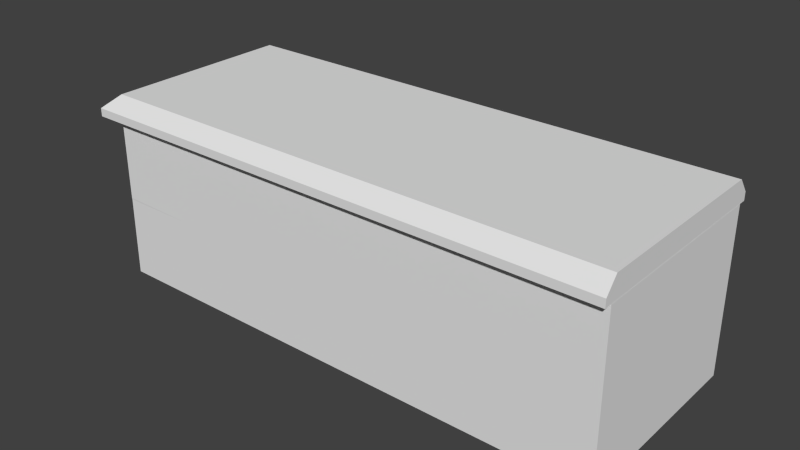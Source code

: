 # Source: Heladeria.blend  (saved by Blender 2.79.0; exported with 4.5.12 LTS)
import bpy
from mathutils import Matrix  # noqa: F401  (used for matrix-valued properties, if any)

bpy.ops.wm.read_factory_settings(use_empty=True)
scene = bpy.context.scene
scene.name = 'Scene'

# ---- collections
col_collection_1 = bpy.data.collections.new('Collection 1'); scene.collection.children.link(col_collection_1)

# ---- materials (node trees are filled in below, after node groups)
mat_material = bpy.data.materials.new('Material')
mat_material.alpha_threshold = 0.0
mat_material.use_transparent_shadow = False
mat_material.roughness = 0.5
mat_material.line_color = (0.0, 0.0, 0.0, 1.0)

# ---- material node trees

# ---- world
world_world = bpy.data.worlds.new('World'); scene.world = world_world
world_world.color = (0.05088, 0.05088, 0.05088)
world_world.use_sun_shadow = False
world_world.sun_shadow_jitter_overblur = 0.0
world_world.cycles.sampling_method = 'NONE'
world_world.cycles.sample_map_resolution = 256

# ---- meshes
me_cube = bpy.data.meshes.new('Cube')
me_cube.from_pydata([(5.08, 1.325, 0.01007), (5.08, -1.325, 0.01007), (-5.093, -1.324, 0.01007), (-5.106, 1.325, 0.01007), (5.08, 1.325, 2.659), (5.08, -1.325, 2.659), (-5.081, -1.326, 2.659), (-5.078, 1.323, 2.659), (5.08, 0.0, 0.01007), (-5.106, 0.0009793, 0.01007), (5.08, -7.153e-07, 2.659), (-5.079, -0.001122, 2.659), (5.08, 1.325, 1.335), (5.08, -1.325, 1.335), (-5.081, -1.326, 1.335), (-5.078, 1.323, 1.334), (5.08, -3.576e-07, 1.335), (-5.079, -0.001122, 1.334), (-0.002346, 1.325, 0.0104), (0.0, -1.325, 0.01007), (0.002241, 1.325, 2.658), (-2.384e-06, -1.325, 2.659), (4.768e-07, 1.788e-07, 0.01007), (-5.131, -1.271, 3.024), (-1.431e-06, -1.325, 1.335), (0.002241, 1.325, 1.333), (5.078, 1.271, 3.024), (3.371, 1.325, 0.01037), (3.372, -1.325, 0.01007), (3.372, 1.325, 2.659), (3.372, -1.325, 2.659), (3.372, 6.011e-08, 0.01007), (3.372, -1.325, 1.335), (3.372, 1.325, 1.335), (1.685, 1.325, 0.0104), (1.686, -1.325, 0.01007), (1.687, 1.325, 2.658), (1.686, -1.325, 2.659), (1.686, 1.195e-07, 0.01007), (1.686, -1.325, 1.335), (1.687, 1.325, 1.333), (5.078, -1.271, 3.024), (-3.363, 1.325, 0.01029), (-3.365, -1.325, 0.01007), (-3.364, 1.325, 2.659), (-3.365, -1.325, 2.659), (-3.365, 2.682e-07, 0.01007), (-3.365, -1.325, 1.335), (-3.364, 1.325, 1.334), (5.078, -6.966e-07, 3.024), (-5.131, 1.271, 3.024), (-1.539, 1.325, 0.01029), (-1.542, -1.325, 0.01007), (-1.547, 1.325, 2.658), (-1.542, -1.325, 2.659), (-1.542, 2.235e-07, 0.01007), (-1.542, -1.325, 1.335), (-1.547, 1.325, 1.334), (-5.131, 2.186e-07, 3.024), (0.02457, 1.271, 3.024), (0.02457, -1.271, 3.024), (3.447, 1.271, 3.024), (3.447, -1.271, 3.024), (1.736, 1.271, 3.024), (1.736, -1.271, 3.024), (-3.39, 1.271, 3.024), (-3.39, -1.271, 3.024), (-1.541, 1.271, 3.024), (-1.541, -1.271, 3.024), (5.077, 1.429, 2.655), (5.077, -1.429, 2.655), (-5.483, -1.429, 2.655), (-5.483, 1.429, 2.655), (5.077, -7.518e-07, 2.655), (-5.483, 2.773e-07, 2.655), (-0.001496, 1.429, 2.655), (-0.0015, -1.429, 2.655), (-5.483, -1.429, 2.787), (5.077, 1.429, 2.787), (3.637, 1.429, 2.655), (3.637, -1.429, 2.655), (1.818, 1.429, 2.655), (1.818, -1.429, 2.655), (5.077, -1.429, 2.787), (-3.632, 1.429, 2.655), (-3.632, -1.429, 2.655), (5.077, -7.518e-07, 2.787), (-5.483, 1.429, 2.787), (-1.666, 1.429, 2.655), (-1.666, -1.429, 2.655), (-5.483, 2.773e-07, 2.787), (-0.001496, 1.429, 2.787), (-0.0015, -1.429, 2.787), (3.637, 1.429, 2.787), (3.637, -1.429, 2.787), (1.818, 1.429, 2.787), (1.818, -1.429, 2.787), (-3.632, 1.429, 2.787), (-3.632, -1.429, 2.787), (-1.666, 1.429, 2.787), (-1.666, -1.429, 2.787), (4.655, 1.325, 2.559), (4.655, 1.325, 1.335), (3.786, 1.325, 2.559), (3.786, 1.325, 1.335), (4.606, 1.282, 2.503), (4.606, 1.282, 1.335), (3.835, 1.282, 2.503), (3.835, 1.282, 1.335), (4.655, 1.347, 2.559), (4.655, 1.347, 1.335), (3.786, 1.347, 2.559), (3.786, 1.347, 1.335), (4.606, 1.347, 2.503), (4.606, 1.347, 1.335), (3.835, 1.347, 2.503), (3.835, 1.347, 1.335), (5.08, -3.501e-07, 1.307), (-5.08, 2.993e-07, 1.307), (5.08, 1.325, 1.307), (5.08, -1.325, 1.307), (-5.08, -1.324, 1.307), (-5.08, 1.325, 1.307), (-0.002319, 1.325, 1.307), (-1.4e-06, -1.325, 1.307), (3.371, 1.325, 1.307), (3.372, -1.325, 1.307), (1.686, 1.325, 1.307), (1.686, -1.325, 1.307), (-3.363, 1.325, 1.307), (-3.365, -1.325, 1.307), (-1.539, 1.325, 1.307), (-1.542, -1.325, 1.307), (2.962, 1.325, 1.335), (2.962, 1.325, 2.565), (2.057, 1.325, 2.565), (2.057, 1.325, 1.335), (2.905, 1.279, 1.337), (2.905, 1.279, 2.524), (2.114, 1.279, 2.524), (2.114, 1.279, 1.337), (2.962, 1.343, 1.335), (2.962, 1.343, 2.565), (2.057, 1.343, 2.565), (2.057, 1.343, 1.335), (2.905, 1.343, 1.337), (2.905, 1.343, 2.524), (2.114, 1.343, 2.524), (2.114, 1.343, 1.337), (1.254, 1.325, 1.33), (1.254, 1.325, 2.562), (0.4003, 1.325, 2.562), (0.4003, 1.325, 1.33), (1.197, 1.279, 1.331), (1.197, 1.279, 2.522), (0.4574, 1.279, 2.522), (0.4574, 1.279, 1.331), (1.254, 1.343, 1.33), (1.254, 1.343, 2.562), (0.4003, 1.343, 2.562), (0.4003, 1.343, 1.33), (1.197, 1.343, 1.331), (1.197, 1.343, 2.522), (0.4574, 1.343, 2.522), (0.4574, 1.343, 1.331), (-0.3778, 1.325, 1.332), (-0.3778, 1.325, 2.562), (-1.157, 1.325, 2.562), (-1.157, 1.325, 1.332), (-0.4303, 1.279, 1.333), (-0.4303, 1.279, 2.522), (-1.105, 1.279, 2.522), (-1.105, 1.279, 1.333), (-0.3778, 1.343, 1.332), (-0.3778, 1.343, 2.562), (-1.157, 1.343, 2.562), (-1.157, 1.343, 1.332), (-0.4303, 1.343, 1.333), (-0.4303, 1.343, 2.522), (-1.105, 1.343, 2.522), (-1.105, 1.343, 1.333), (-2.07, 1.325, 1.334), (-2.07, 1.325, 2.562), (-2.899, 1.325, 2.562), (-2.899, 1.325, 1.334), (-2.124, 1.279, 1.335), (-2.124, 1.279, 2.522), (-2.845, 1.279, 2.522), (-2.845, 1.279, 1.335), (-2.07, 1.343, 1.334), (-2.07, 1.343, 2.562), (-2.899, 1.343, 2.562), (-2.899, 1.343, 1.334), (-2.124, 1.343, 1.335), (-2.124, 1.343, 2.522), (-2.845, 1.343, 2.522), (-2.845, 1.343, 1.335), (-3.842, 1.325, 1.335), (-3.842, 1.325, 2.566), (-4.614, 1.325, 2.566), (-4.614, 1.325, 1.335), (-3.9, 1.279, 1.335), (-3.9, 1.279, 2.525), (-4.556, 1.279, 2.525), (-4.556, 1.279, 1.335), (-3.842, 1.343, 1.335), (-3.842, 1.343, 2.566), (-4.614, 1.343, 2.566), (-4.614, 1.343, 1.335), (-3.9, 1.343, 1.343), (-3.9, 1.343, 2.525), (-4.556, 1.343, 2.525), (-4.556, 1.343, 1.343), (-5.074, -0.3896, 1.335), (-5.074, -0.3896, 2.562), (-5.074, -0.9775, 2.562), (-5.074, -0.9775, 1.335), (-5.007, -0.434, 1.335), (-5.007, -0.434, 2.522), (-5.007, -0.9332, 2.522), (-5.007, -0.9332, 1.335), (-5.101, -0.3896, 1.335), (-5.101, -0.3896, 2.562), (-5.101, -0.9775, 2.562), (-5.101, -0.9775, 1.335), (-5.101, -0.434, 1.335), (-5.101, -0.434, 2.522), (-5.101, -0.9332, 2.522), (-5.101, -0.9332, 1.335), (-5.42, -0.3896, 1.335), (-5.42, -0.9775, 1.335), (-5.381, -0.434, 1.335), (-5.381, -0.9332, 1.335), (-5.101, -0.9775, 1.744), (-5.101, -0.9332, 1.746), (-5.101, -0.434, 1.746), (-5.101, -0.3896, 1.744), (-5.42, -0.9775, 1.744), (-5.42, -0.9332, 1.746), (-5.42, -0.434, 1.746), (-5.42, -0.3896, 1.744), (-5.421, -0.3896, 1.744), (-5.421, -0.9775, 1.744), (4.655, 1.565, 1.335), (3.786, 1.565, 1.335), (4.606, 1.538, 1.335), (3.835, 1.538, 1.335), (2.962, 1.561, 1.335), (2.057, 1.561, 1.335), (2.905, 1.534, 1.337), (2.114, 1.534, 1.337), (1.254, 1.561, 1.33), (0.4003, 1.561, 1.33), (1.197, 1.534, 1.331), (0.4574, 1.534, 1.331), (-0.3778, 1.561, 1.332), (-1.157, 1.561, 1.332), (-0.4303, 1.534, 1.333), (-1.105, 1.534, 1.333), (-2.07, 1.561, 1.334), (-2.899, 1.561, 1.334), (-2.124, 1.534, 1.335), (-2.845, 1.534, 1.335), (-3.842, 1.561, 1.335), (-4.614, 1.561, 1.335), (-3.9, 1.534, 1.343), (-4.556, 1.534, 1.343), (3.835, 1.347, 1.754), (3.786, 1.347, 1.752), (4.606, 1.347, 1.754), (4.655, 1.347, 1.752), (2.057, 1.343, 1.746), (2.114, 1.343, 1.741), (2.905, 1.343, 1.741), (2.962, 1.343, 1.746), (0.4003, 1.343, 1.744), (0.4574, 1.343, 1.746), (1.197, 1.343, 1.746), (1.254, 1.343, 1.744), (-1.157, 1.343, 1.744), (-1.105, 1.343, 1.746), (-0.4303, 1.343, 1.746), (-0.3778, 1.343, 1.744), (-2.899, 1.343, 1.744), (-2.845, 1.343, 1.746), (-2.124, 1.343, 1.746), (-2.07, 1.343, 1.744), (-4.614, 1.343, 1.744), (-4.556, 1.343, 1.746), (-3.9, 1.343, 1.746), (-3.842, 1.343, 1.744), (3.835, 1.565, 1.754), (3.786, 1.565, 1.752), (4.606, 1.565, 1.754), (4.655, 1.565, 1.752), (2.057, 1.561, 1.746), (2.114, 1.561, 1.741), (2.905, 1.561, 1.741), (2.962, 1.561, 1.746), (0.4003, 1.561, 1.744), (0.4574, 1.561, 1.746), (1.197, 1.561, 1.746), (1.254, 1.561, 1.744), (-1.157, 1.561, 1.744), (-1.105, 1.561, 1.746), (-0.4303, 1.561, 1.746), (-0.3778, 1.561, 1.744), (-2.899, 1.561, 1.744), (-2.845, 1.561, 1.746), (-2.124, 1.561, 1.746), (-2.07, 1.561, 1.744), (-4.614, 1.561, 1.744), (-4.556, 1.561, 1.746), (-3.9, 1.561, 1.746), (-3.842, 1.561, 1.744), (4.655, 1.565, 1.752), (3.786, 1.565, 1.752), (4.606, 1.539, 1.751), (3.835, 1.539, 1.751), (2.962, 1.562, 1.747), (2.057, 1.562, 1.747), (2.905, 1.535, 1.755), (2.114, 1.535, 1.755), (1.254, 1.562, 1.744), (0.4003, 1.562, 1.744), (1.197, 1.535, 1.752), (0.4574, 1.535, 1.752), (-0.3778, 1.562, 1.744), (-1.157, 1.562, 1.744), (-0.4303, 1.535, 1.752), (-1.105, 1.535, 1.752), (-2.07, 1.562, 1.744), (-2.899, 1.562, 1.744), (-2.124, 1.535, 1.752), (-2.845, 1.535, 1.752), (-3.842, 1.562, 1.744), (-4.614, 1.562, 1.744), (-3.9, 1.535, 1.752), (-4.556, 1.535, 1.752), (-5.382, -0.434, 1.741), (-5.382, -0.9332, 1.741), (-5.382, 0.4036, 1.746), (-5.382, 0.9117, 1.746), (-5.421, 0.3592, 1.744), (-5.421, 0.9561, 1.744), (-5.42, 0.9561, 1.744), (-5.42, 0.9117, 1.746), (-5.42, 0.4036, 1.746), (-5.42, 0.3592, 1.744), (-5.101, 0.9561, 1.744), (-5.101, 0.9117, 1.746), (-5.101, 0.4036, 1.746), (-5.101, 0.3592, 1.744), (-5.381, 0.4036, 1.343), (-5.381, 0.9117, 1.343), (-5.42, 0.3592, 1.337), (-5.42, 0.9561, 1.337), (-5.101, 0.4036, 1.343), (-5.101, 0.4036, 2.528), (-5.101, 0.9117, 2.528), (-5.101, 0.9117, 1.343), (-5.101, 0.3592, 1.337), (-5.101, 0.3592, 2.569), (-5.101, 0.9561, 2.569), (-5.101, 0.9561, 1.337), (-5.007, 0.4036, 1.335), (-5.007, 0.4036, 2.528), (-5.007, 0.9117, 2.528), (-5.007, 0.9117, 1.335), (-5.074, 0.3592, 1.337), (-5.074, 0.3592, 2.569), (-5.074, 0.9561, 2.569), (-5.074, 0.9561, 1.337), (5.08, 1.325, 1.307), (5.08, 1.325, 0.01052), (1.26, 1.324, 0.01118), (4.655, 1.325, 1.209), (4.655, 1.324, 0.01118), (3.786, 1.325, 1.209), (3.786, 1.324, 0.01118), (4.606, 1.282, 1.154), (4.606, 1.282, 0.01734), (3.835, 1.282, 1.154), (3.835, 1.282, 0.01734), (4.655, 1.347, 1.209), (4.655, 1.346, 0.01118), (3.786, 1.347, 1.209), (3.786, 1.346, 0.01118), (4.606, 1.347, 1.154), (4.606, 1.347, 0.01734), (3.835, 1.347, 1.154), (3.835, 1.347, 0.01734), (-3.786, 1.325, 1.209), (-3.786, 1.324, 0.01118), (-4.655, 1.325, 1.209), (-4.655, 1.324, 0.01118), (-3.835, 1.282, 1.154), (-3.835, 1.282, 0.01734), (-4.606, 1.282, 1.154), (-4.606, 1.282, 0.01734), (-3.786, 1.347, 1.209), (-3.786, 1.346, 0.01118), (-4.655, 1.347, 1.209), (-4.655, 1.346, 0.01118), (-3.835, 1.347, 1.154), (-3.835, 1.347, 0.01734), (-4.606, 1.347, 1.154), (-4.606, 1.347, 0.01734), (1.26, 1.325, 1.209), (2.995, 1.325, 0.278), (2.061, 1.325, 0.278), (2.995, 1.325, 0.9316), (2.062, 1.325, 0.9315), (2.005, 1.325, 0.9715), (3.052, 1.325, 0.9715), (2.004, 1.325, 0.2381), (3.052, 1.325, 0.2381), (0.3913, 1.325, 1.209), (0.3913, 1.324, 0.01118), (1.211, 1.282, 1.154), (1.211, 1.282, 0.01734), (0.44, 1.282, 1.154), (0.44, 1.282, 0.01734), (1.26, 1.347, 1.209), (1.26, 1.346, 0.01118), (0.3913, 1.347, 1.209), (0.3913, 1.346, 0.01118), (1.211, 1.347, 1.154), (1.211, 1.347, 0.01734), (0.44, 1.347, 1.154), (0.44, 1.347, 0.01734), (-0.3849, 1.325, 1.209), (-0.3849, 1.324, 0.01118), (-1.164, 1.325, 1.209), (-1.164, 1.324, 0.01118), (-0.4286, 1.282, 1.154), (-0.4286, 1.282, 0.01734), (-1.121, 1.282, 1.154), (-1.121, 1.282, 0.01734), (-0.3849, 1.347, 1.209), (-0.3849, 1.346, 0.01118), (-1.164, 1.347, 1.209), (-1.164, 1.346, 0.01118), (-0.4286, 1.347, 1.154), (-0.4286, 1.347, 0.01734), (-1.121, 1.347, 1.154), (-1.121, 1.347, 0.01734), (-5.081, 0.9557, 0.008447), (-5.081, 0.9557, 1.206), (-5.081, 0.3627, 1.206), (-2.082, 1.325, 1.209), (-2.082, 1.324, 0.01118), (-2.904, 1.325, 1.209), (-2.904, 1.324, 0.01118), (-2.129, 1.282, 1.154), (-2.129, 1.282, 0.01734), (-2.858, 1.282, 1.154), (-2.858, 1.282, 0.01734), (-2.082, 1.347, 1.209), (-2.082, 1.346, 0.01118), (-2.904, 1.347, 1.209), (-2.904, 1.346, 0.01118), (-2.129, 1.347, 1.154), (-2.129, 1.347, 0.01734), (-2.858, 1.347, 1.154), (-2.858, 1.347, 0.01734), (-5.081, 0.3627, 0.008447), (-5.018, 0.9224, 1.151), (-5.018, 0.9224, 0.0146), (-5.018, 0.396, 1.151), (-5.018, 0.396, 0.0146), (-5.114, 0.9557, 1.206), (-5.113, 0.9557, 0.008447), (-5.114, 0.3627, 1.206), (-5.113, 0.3627, 0.008447), (-5.114, 0.9224, 1.151), (-5.114, 0.9224, 0.0146), (-5.114, 0.396, 1.151), (-5.114, 0.396, 0.0146), (-5.081, -0.367, 0.008447), (-5.081, -0.367, 1.206), (-5.081, -0.96, 1.206), (-5.081, -0.96, 0.008447), (-5.018, -0.4003, 1.151), (-5.018, -0.4003, 0.0146), (-5.018, -0.9268, 1.151), (-5.018, -0.9268, 0.0146), (-5.114, -0.367, 1.206), (-5.113, -0.367, 0.008447), (-5.114, -0.96, 1.206), (-5.113, -0.96, 0.008447), (-5.114, -0.4003, 1.151), (-5.114, -0.4003, 0.0146), (-5.114, -0.9268, 1.151), (-5.114, -0.9268, 0.0146), (2.995, 1.357, 0.278), (3.052, 1.357, 0.2381), (2.004, 1.357, 0.2381), (2.061, 1.357, 0.278), (2.062, 1.357, 0.9315), (2.005, 1.357, 0.9715), (3.052, 1.357, 0.9715), (2.995, 1.357, 0.9316), (5.08, 1.325, 1.452), (5.08, -1.325, 1.452), (-5.081, -1.326, 1.451), (-5.078, 1.323, 1.451), (5.08, -3.892e-07, 1.452), (-1.515e-06, -1.325, 1.452), (0.002241, 1.325, 1.45), (3.372, -1.325, 1.452), (3.372, 1.325, 1.452), (1.686, -1.325, 1.452), (1.687, 1.325, 1.45), (-3.365, -1.325, 1.452), (-1.542, -1.325, 1.452), (-1.547, 1.325, 1.451), (4.655, 1.325, 1.443), (3.786, 1.325, 1.443), (4.606, 1.282, 1.438), (3.835, 1.282, 1.438), (4.655, 1.347, 1.443), (3.786, 1.347, 1.443), (4.606, 1.347, 1.438), (3.835, 1.347, 1.438), (2.962, 1.325, 1.443), (2.057, 1.325, 1.443), (2.905, 1.279, 1.442), (2.114, 1.279, 1.442), (2.962, 1.343, 1.443), (2.057, 1.343, 1.443), (2.905, 1.343, 1.442), (2.114, 1.343, 1.442), (-0.3778, 1.325, 1.44), (1.254, 1.325, 1.439), (0.4003, 1.325, 1.439), (1.197, 1.279, 1.436), (0.4574, 1.279, 1.436), (1.254, 1.343, 1.439), (0.4003, 1.343, 1.439), (1.197, 1.343, 1.436), (0.4574, 1.343, 1.436), (-2.07, 1.325, 1.442), (-1.157, 1.325, 1.44), (-3.842, 1.325, 1.444), (-0.4303, 1.279, 1.438), (-1.105, 1.279, 1.438), (-0.3778, 1.343, 1.44), (-1.157, 1.343, 1.44), (-0.4303, 1.343, 1.438), (-1.105, 1.343, 1.438), (-2.899, 1.325, 1.442), (-2.124, 1.279, 1.439), (-2.845, 1.279, 1.439), (-2.07, 1.343, 1.442), (-2.899, 1.343, 1.442), (-2.124, 1.343, 1.439), (-2.845, 1.343, 1.439), (-3.364, 1.325, 1.451), (-4.614, 1.325, 1.444), (-3.9, 1.279, 1.44), (-4.556, 1.279, 1.44), (-3.842, 1.343, 1.444), (-4.614, 1.343, 1.444), (-3.9, 1.343, 1.447), (-4.556, 1.343, 1.447), (-5.074, -0.3896, 1.443), (-5.074, -0.9775, 1.443), (-5.007, -0.434, 1.439), (-5.007, -0.9332, 1.439), (-5.101, -0.3896, 1.443), (-5.101, -0.9775, 1.443), (-5.101, -0.434, 1.439), (-5.101, -0.9332, 1.439), (-5.079, -0.001122, 1.451), (-5.101, 0.4036, 1.447), (-5.101, 0.9117, 1.447), (-5.101, 0.3592, 1.446), (-5.101, 0.9561, 1.446), (-5.007, 0.4036, 1.44), (-5.007, 0.9117, 1.44), (-5.074, 0.3592, 1.446), (-5.074, 0.9561, 1.446), (3.786, 1.565, 1.448), (4.655, 1.565, 1.448), (4.606, 1.538, 1.448), (3.835, 1.538, 1.448), (3.835, 1.347, 1.447), (3.786, 1.347, 1.446), (3.786, 1.565, 1.446), (3.835, 1.545, 1.447), (4.655, 1.347, 1.445), (4.655, 1.565, 1.448), (2.057, 1.561, 1.442), (2.962, 1.561, 1.442), (2.905, 1.535, 1.446), (2.114, 1.535, 1.446), (0.4003, 1.561, 1.445), (1.254, 1.561, 1.445), (1.197, 1.535, 1.448), (0.4574, 1.535, 1.448), (-1.157, 1.561, 1.439), (-0.3778, 1.561, 1.439), (-0.4303, 1.535, 1.442), (-1.105, 1.535, 1.442), (-2.07, 1.561, 1.444), (-2.124, 1.535, 1.447), (-2.899, 1.561, 1.444), (-2.845, 1.535, 1.447), (-4.614, 1.561, 1.449), (-3.842, 1.561, 1.449), (-3.9, 1.535, 1.456), (-4.556, 1.535, 1.456), (-5.382, 0.4036, 1.449), (-5.382, 0.9117, 1.449), (-5.421, 0.9561, 1.445), (-5.421, 0.3592, 1.445), (-5.101, -0.9775, 1.444), (-5.42, -0.9775, 1.444), (-5.392, -0.9332, 1.445), (-5.101, -0.9332, 1.445), (-5.421, -0.9775, 1.445), (-5.421, -0.3896, 1.445), (-5.382, -0.9332, 1.444), (-5.382, -0.434, 1.444), (-5.392, -0.434, 1.441), (-5.42, -0.3896, 1.441), (-5.101, -0.3896, 1.441), (-5.101, -0.434, 1.441), (-5.421, 0.8859, 1.445), (-5.42, 0.9561, 1.447), (-5.421, 0.9561, 1.447), (-5.101, 0.9561, 1.445), (-4.614, 1.338, 1.444), (-4.68, 1.325, 1.445), (-5.101, 0.3592, 1.437), (-5.42, 0.3592, 1.445), (-2.899, 1.561, 1.444), (-2.899, 1.343, 1.443), (-4.614, 1.343, 1.446), (-4.614, 1.561, 1.451), (-2.07, 1.343, 1.444), (-2.07, 1.561, 1.444), (-3.842, 1.561, 1.449), (-3.842, 1.343, 1.442), (-0.3778, 1.343, 1.438), (-0.3778, 1.561, 1.442), (1.254, 1.343, 1.438), (1.254, 1.561, 1.445), (2.962, 1.343, 1.443), (2.962, 1.561, 1.442), (2.057, 1.343, 1.443), (2.057, 1.561, 1.441), (0.4003, 1.561, 1.446), (0.4003, 1.343, 1.437), (-1.157, 1.561, 1.441), (-1.157, 1.343, 1.442), (-2.07, 1.343, 1.334), (-2.124, 1.343, 1.335), (-2.124, 1.343, 1.746), (-2.07, 1.343, 1.744), (-2.07, 1.343, 1.444)], [], [(46, 43, 2, 9), (37, 30, 80, 82), (507, 10, 5, 504), (514, 45, 6, 505), (221, 224, 230, 229), (42, 46, 9, 3), (67, 59, 91, 99), (503, 4, 10, 507), (574, 17, 213, 566), (117, 16, 13, 120), (130, 47, 14, 121), (118, 17, 15, 122), (516, 57, 181, 542), (119, 12, 16, 117), (121, 14, 17, 118), (38, 35, 19, 22), (54, 21, 76, 89), (512, 37, 21, 508), (34, 38, 22, 18), (10, 4, 69, 73), (128, 39, 24, 124), (513, 40, 149, 534), (8, 1, 28, 31), (58, 23, 66, 68, 60, 64, 62, 41, 49, 26, 61, 63, 59, 67, 65, 50), (504, 5, 30, 510), (0, 8, 31, 27), (59, 63, 95, 91), (120, 13, 32, 126), (511, 29, 103, 518), (31, 28, 35, 38), (53, 44, 84, 88), (510, 30, 37, 512), (27, 31, 38, 34), (68, 66, 98, 100), (126, 32, 39, 128), (511, 33, 133, 525), (55, 52, 43, 46), (4, 29, 79, 69), (515, 54, 45, 514), (51, 55, 46, 42), (26, 49, 86, 78), (132, 56, 47, 130), (186, 187, 195, 194), (22, 19, 52, 55), (44, 7, 72, 84), (508, 21, 54, 515), (18, 22, 55, 51), (7, 11, 74, 72), (124, 24, 56, 132), (509, 25, 165, 533), (29, 36, 81, 79), (58, 50, 87, 90), (20, 53, 88, 75), (50, 65, 97, 87), (21, 37, 82, 76), (89, 76, 92, 100), (71, 85, 98, 77), (69, 79, 93, 78), (84, 72, 87, 97), (72, 74, 90, 87), (79, 81, 95, 93), (75, 88, 99, 91), (82, 80, 94, 96), (81, 75, 91, 95), (88, 84, 97, 99), (73, 69, 78, 86), (76, 82, 96, 92), (70, 73, 86, 83), (80, 70, 83, 94), (85, 89, 100, 98), (74, 71, 77, 90), (36, 20, 75, 81), (64, 60, 92, 96), (41, 62, 94, 83), (60, 68, 100, 92), (6, 45, 85, 71), (65, 67, 99, 97), (5, 10, 73, 70), (61, 26, 78, 93), (30, 5, 70, 80), (63, 61, 93, 95), (45, 54, 89, 85), (49, 41, 83, 86), (66, 23, 77, 98), (11, 6, 71, 74), (62, 64, 96, 94), (23, 58, 90, 77), (519, 105, 113, 523), (12, 33, 104, 102), (29, 4, 101, 103), (503, 12, 102, 517), (519, 106, 108, 520), (105, 107, 115, 113), (108, 106, 114, 116), (520, 108, 116, 524), (522, 111, 115, 524), (148, 145, 249, 250), (111, 109, 113, 115), (521, 110, 114, 523), (518, 103, 111, 522), (102, 104, 112, 110), (103, 101, 109, 111), (517, 102, 110, 521), (48, 129, 122, 15), (8, 117, 120, 1), (43, 130, 121, 2), (0, 119, 117, 8), (40, 127, 123, 25), (35, 128, 124, 19), (12, 119, 125, 33), (1, 120, 126, 28), (33, 125, 127, 40), (28, 126, 128, 35), (57, 131, 129, 48), (52, 132, 130, 43), (25, 123, 131, 57), (19, 124, 132, 52), (138, 139, 147, 146), (33, 40, 136, 133), (513, 36, 135, 526), (36, 29, 134, 135), (527, 137, 140, 528), (525, 133, 141, 529), (528, 140, 148, 532), (133, 136, 144, 141), (250, 248, 652, 295, 296), (529, 141, 145, 531), (530, 143, 147, 532), (143, 142, 146, 147), (526, 135, 143, 530), (135, 134, 142, 143), (140, 137, 145, 148), (527, 138, 146, 531), (154, 155, 163, 162), (40, 25, 152, 149), (509, 20, 151, 535), (20, 36, 150, 151), (536, 153, 156, 537), (534, 149, 157, 538), (537, 156, 164, 541), (149, 152, 160, 157), (205, 208, 264, 263), (538, 157, 161, 540), (539, 159, 163, 541), (159, 158, 162, 163), (535, 151, 159, 539), (151, 150, 158, 159), (156, 153, 161, 164), (536, 154, 162, 540), (170, 171, 179, 178), (25, 57, 168, 165), (516, 53, 167, 543), (53, 20, 166, 167), (545, 169, 172, 546), (533, 165, 173, 547), (546, 172, 180, 550), (165, 168, 176, 173), (164, 161, 253, 254), (547, 173, 177, 549), (548, 175, 179, 550), (175, 174, 178, 179), (543, 167, 175, 548), (167, 166, 174, 175), (172, 169, 177, 180), (545, 170, 178, 549), (57, 48, 184, 181), (558, 44, 183, 551), (44, 53, 182, 183), (552, 185, 188, 553), (542, 181, 189, 554), (553, 188, 196, 557), (181, 184, 192, 189), (173, 255, 646, 645), (554, 189, 193, 556), (555, 191, 195, 557), (191, 190, 194, 195), (551, 183, 191, 555), (183, 182, 190, 191), (188, 185, 193, 196), (552, 186, 194, 556), (558, 48, 197, 544), (202, 203, 211, 210), (48, 15, 200, 197), (506, 7, 199, 559, 634), (7, 44, 198, 199), (560, 201, 204, 561), (544, 197, 205, 562), (561, 204, 212, 565), (197, 200, 208, 205), (110, 112, 244, 243), (562, 205, 209, 564), (563, 207, 211, 565), (207, 206, 210, 211), (559, 199, 207, 563, 633), (199, 198, 206, 207), (204, 201, 209, 212), (560, 202, 210, 564), (218, 219, 227, 226), (17, 14, 216, 213), (505, 6, 215, 567), (6, 11, 214, 215), (568, 217, 220, 569), (566, 213, 221, 570), (569, 220, 228, 573), (213, 216, 224, 221), (570, 221, 225, 572), (571, 223, 227, 573), (223, 222, 226, 227), (567, 215, 223, 571), (215, 214, 222, 223), (220, 217, 225, 228), (568, 218, 226, 572), (622, 621, 242, 241), (620, 619, 238, 234), (228, 225, 231, 232), (618, 617, 233, 237), (235, 236, 240, 239), (233, 234, 238, 237), (619, 618, 237, 238), (617, 620, 234, 233), (626, 625, 239, 240), (628, 627, 236, 235), (627, 626, 240, 236), (625, 628, 235, 239), (241, 242, 340, 339), (623, 624, 339, 340), (621, 623, 340, 242), (624, 622, 241, 339), (614, 615, 631, 344, 342), (604, 603, 329, 330), (610, 609, 336, 335), (596, 595, 321, 322), (602, 601, 328, 327), (606, 605, 331, 333), (594, 593, 320, 319), (180, 177, 257, 258), (196, 193, 261, 262), (259, 261, 309, 310, 642), (249, 145, 273, 297), (212, 266, 312, 288), (157, 160, 252, 251), (116, 114, 245, 246), (262, 260, 637, 307, 308), (192, 196, 284, 283, 638), (212, 209, 265, 266), (245, 114, 269, 293), (141, 144, 248, 247), (588, 587, 267, 268), (173, 176, 256, 255), (189, 192, 260, 259), (141, 247, 650, 649), (264, 208, 639, 640), (269, 270, 294, 293), (289, 290, 314, 313), (275, 276, 300, 299), (271, 272, 296, 295), (277, 278, 302, 301), (279, 280, 304, 303), (283, 284, 308, 307), (273, 274, 298, 297), (281, 282, 306, 305), (285, 286, 310, 309), (268, 267, 291, 292), (287, 288, 312, 311), (114, 110, 591, 270, 269), (148, 250, 296, 272), (189, 259, 642, 641), (247, 249, 297, 298, 650), (257, 177, 281, 305), (180, 258, 304, 280), (266, 264, 640, 311, 312), (261, 193, 285, 309), (208, 212, 288, 287, 639), (263, 265, 313, 314, 643), (254, 252, 653, 299, 300), (196, 262, 308, 284), (160, 164, 276, 275, 654), (209, 205, 644, 290, 289), (589, 588, 268, 292), (251, 253, 301, 302, 648), (252, 160, 654, 653), (161, 157, 647, 278, 277), (110, 243, 592, 591), (652, 651, 271, 295), (205, 263, 643, 644), (157, 251, 648, 647), (265, 209, 289, 313), (258, 256, 655, 303, 304), (256, 176, 656, 655), (176, 180, 280, 279, 656), (144, 148, 272, 271, 651), (253, 161, 277, 301), (255, 257, 305, 306, 646), (587, 590, 291, 267), (590, 589, 292, 291), (177, 173, 645, 282, 281), (145, 141, 649, 274, 273), (164, 254, 300, 276), (260, 192, 638, 637), (243, 245, 293, 294, 592), (315, 316, 318, 317), (319, 320, 322, 321), (323, 324, 326, 325), (327, 328, 330, 329), (331, 332, 334, 333), (335, 336, 338, 337), (593, 596, 322, 320), (612, 611, 337, 338), (601, 604, 330, 328), (595, 594, 319, 321), (609, 612, 338, 336), (584, 583, 316, 315), (603, 602, 327, 329), (598, 597, 324, 323), (611, 610, 335, 337), (586, 585, 317, 318), (605, 607, 332, 331), (600, 599, 325, 326), (583, 586, 318, 316), (608, 606, 333, 334), (597, 600, 326, 324), (585, 584, 315, 317), (607, 608, 334, 332), (599, 598, 323, 325), (616, 613, 341, 343), (613, 614, 342, 341), (344, 343, 341, 342), (354, 360, 350, 346), (364, 356, 630, 632), (360, 364, 632, 349, 350), (356, 354, 346, 345, 630), (361, 357, 351, 352, 635), (353, 355, 636, 348, 347), (352, 351, 347, 348), (350, 349, 345, 346), (355, 361, 635, 636), (357, 360, 354, 353), (357, 353, 347, 351), (615, 629, 631), (580, 367, 359, 576), (365, 368, 360, 357), (370, 371, 363, 362), (581, 370, 362, 577), (362, 363, 359, 358), (577, 362, 358, 575), (578, 364, 360, 576), (372, 369, 361, 364), (579, 365, 357, 575), (582, 372, 364, 578), (580, 368, 365, 579), (11, 7, 371, 370), (574, 11, 370, 581), (15, 17, 369, 372), (367, 366, 358, 359), (506, 15, 372, 582), (364, 361, 355, 356), (27, 125, 378, 379), (381, 380, 388, 389), (374, 27, 379, 377), (125, 373, 376, 378), (373, 374, 377, 376), (380, 381, 383, 382), (380, 382, 390, 388), (383, 381, 389, 391), (382, 383, 391, 390), (387, 386, 390, 391), (386, 384, 388, 390), (384, 385, 389, 388), (379, 378, 386, 387), (377, 379, 387, 385), (378, 376, 384, 386), (376, 377, 385, 384), (3, 122, 394, 395), (397, 396, 404, 405), (42, 3, 395, 393), (122, 129, 392, 394), (129, 42, 393, 392), (396, 397, 399, 398), (396, 398, 406, 404), (399, 397, 405, 407), (398, 399, 407, 406), (403, 402, 406, 407), (402, 400, 404, 406), (400, 401, 405, 404), (395, 394, 402, 403), (393, 395, 403, 401), (394, 392, 400, 402), (392, 393, 401, 400), (409, 411, 502, 495), (416, 415, 497, 496), (413, 414, 501, 500), (410, 412, 411, 409), (27, 34, 415, 416), (125, 27, 416, 414), (34, 127, 413, 415), (410, 409, 495, 498), (127, 125, 414, 413), (18, 123, 417, 418), (420, 419, 427, 428), (34, 18, 418, 375), (123, 127, 408, 417), (127, 34, 375, 408), (419, 420, 422, 421), (419, 421, 429, 427), (422, 420, 428, 430), (421, 422, 430, 429), (426, 425, 429, 430), (425, 423, 427, 429), (423, 424, 428, 427), (418, 417, 425, 426), (375, 418, 426, 424), (417, 408, 423, 425), (408, 375, 424, 423), (51, 131, 433, 434), (436, 435, 443, 444), (18, 51, 434, 432), (131, 123, 431, 433), (123, 18, 432, 431), (435, 436, 438, 437), (435, 437, 445, 443), (438, 436, 444, 446), (437, 438, 446, 445), (442, 441, 445, 446), (441, 439, 443, 445), (439, 440, 444, 443), (434, 433, 441, 442), (432, 434, 442, 440), (433, 431, 439, 441), (431, 432, 440, 439), (42, 129, 452, 453), (455, 454, 462, 463), (51, 42, 453, 451), (129, 131, 450, 452), (131, 51, 451, 450), (454, 455, 457, 456), (454, 456, 464, 462), (457, 455, 463, 465), (456, 457, 465, 464), (461, 460, 464, 465), (460, 458, 462, 464), (458, 459, 463, 462), (453, 452, 460, 461), (451, 453, 461, 459), (452, 450, 458, 460), (450, 451, 459, 458), (9, 118, 449, 466), (468, 467, 475, 476), (3, 9, 466, 447), (118, 122, 448, 449), (122, 3, 447, 448), (467, 468, 470, 469), (467, 469, 477, 475), (470, 468, 476, 478), (469, 470, 478, 477), (474, 473, 477, 478), (473, 471, 475, 477), (471, 472, 476, 475), (466, 449, 473, 474), (447, 466, 474, 472), (449, 448, 471, 473), (448, 447, 472, 471), (2, 121, 481, 482), (484, 483, 491, 492), (9, 2, 482, 479), (121, 118, 480, 481), (118, 9, 479, 480), (483, 484, 486, 485), (483, 485, 493, 491), (486, 484, 492, 494), (485, 486, 494, 493), (490, 489, 493, 494), (489, 487, 491, 493), (487, 488, 492, 491), (482, 481, 489, 490), (479, 482, 490, 488), (481, 480, 487, 489), (480, 479, 488, 487), (501, 496, 495, 502), (497, 500, 499, 498), (496, 497, 498, 495), (500, 501, 502, 499), (412, 410, 498, 499), (415, 413, 500, 497), (414, 416, 496, 501), (411, 412, 499, 502), (16, 507, 504, 13), (47, 514, 505, 14), (12, 503, 507, 16), (11, 574, 566, 214), (53, 516, 542, 182), (39, 512, 508, 24), (36, 513, 534, 150), (13, 504, 510, 32), (33, 511, 518, 104), (32, 510, 512, 39), (29, 511, 525, 134), (56, 515, 514, 47), (24, 508, 515, 56), (20, 509, 533, 166), (106, 519, 523, 114), (4, 503, 517, 101), (105, 519, 520, 107), (107, 520, 524, 115), (112, 522, 524, 116), (109, 521, 523, 113), (104, 518, 522, 112), (101, 517, 521, 109), (40, 513, 526, 136), (138, 527, 528, 139), (134, 525, 529, 142), (139, 528, 532, 147), (142, 529, 531, 146), (144, 530, 532, 148), (136, 526, 530, 144), (137, 527, 531, 145), (25, 509, 535, 152), (154, 536, 537, 155), (150, 534, 538, 158), (155, 537, 541, 163), (158, 538, 540, 162), (160, 539, 541, 164), (152, 535, 539, 160), (153, 536, 540, 161), (57, 516, 543, 168), (170, 545, 546, 171), (166, 533, 547, 174), (171, 546, 550, 179), (174, 547, 549, 178), (176, 548, 550, 180), (168, 543, 548, 176), (169, 545, 549, 177), (48, 558, 551, 184), (186, 552, 553, 187), (182, 542, 554, 190), (187, 553, 557, 195), (190, 554, 556, 194), (192, 555, 557, 196), (184, 551, 555, 192), (185, 552, 556, 193), (44, 558, 544, 198), (15, 506, 634, 559, 200), (202, 560, 561, 203), (198, 544, 562, 206), (203, 561, 565, 211), (206, 562, 564, 210), (208, 563, 565, 212), (200, 559, 633, 563, 208), (201, 560, 564, 209), (14, 505, 567, 216), (218, 568, 569, 219), (214, 566, 570, 222), (219, 569, 573, 227), (222, 570, 572, 226), (224, 571, 573, 228), (216, 567, 571, 224), (217, 568, 572, 225), (368, 580, 576, 360), (369, 581, 577, 361), (361, 577, 575, 357), (363, 578, 576, 359), (366, 579, 575, 358), (371, 582, 578, 363), (367, 580, 579, 366), (17, 574, 581, 369), (7, 506, 582, 371), (243, 244, 583, 584), (246, 245, 585, 586), (244, 246, 586, 583), (245, 243, 584, 585), (112, 116, 587, 588), (244, 112, 588, 589), (116, 246, 590, 587), (246, 244, 589, 590), (591, 592, 294, 270), (250, 249, 595, 596), (247, 248, 593, 594), (248, 250, 596, 593), (249, 247, 594, 595), (251, 252, 597, 598), (254, 253, 599, 600), (252, 254, 600, 597), (253, 251, 598, 599), (258, 257, 603, 604), (255, 256, 601, 602), (256, 258, 604, 601), (257, 255, 602, 603), (261, 259, 605, 606), (259, 260, 607, 605), (262, 261, 606, 608), (260, 262, 608, 607), (263, 264, 609, 610), (266, 265, 611, 612), (264, 266, 612, 609), (265, 263, 610, 611), (354, 356, 615, 614), (355, 353, 613, 616), (353, 354, 614, 613), (356, 355, 616, 629, 615), (228, 232, 619, 620), (230, 224, 617, 618), (232, 230, 618, 619), (224, 228, 620, 617), (229, 230, 621, 622), (232, 231, 624, 623), (230, 232, 623, 621), (231, 229, 622, 624), (229, 231, 625, 626), (225, 221, 627, 628), (221, 229, 626, 627), (231, 225, 628, 625), (629, 616, 343, 344, 631), (632, 630, 345, 349), (636, 635, 352, 348), (637, 638, 283, 307), (640, 639, 287, 311), (641, 642, 310, 286), (644, 643, 314, 290), (645, 646, 306, 282), (647, 648, 302, 278), (649, 650, 298, 274), (248, 144, 651, 652), (653, 654, 275, 299), (655, 656, 279, 303), (658, 657, 661, 660, 659)])
_uv = me_cube.uv_layers.new(name='UVMap')
_uv.uv.foreach_set('vector', [-0.2017, 0.1301, -0.2017, 0.4074, -0.5635, 0.4072, -0.5661, 0.1299, 0.09963, 0.04305, 0.05459, 0.0446, 0.04708, 0.04206, 0.09603, 0.04032, 0.5, 0.2501, 0.5, 0.5, 0.0001406, 0.5, 0.0001407, 0.2501, -0.08224, 0.01683, -0.08224, 0.1312, -0.3787, 0.1312, -0.3787, 0.0168, 0.1554, 0.1405, 0.09473, 0.1405, 0.09473, 0.1076, 0.1554, 0.1076, -0.2013, -0.1472, -0.2017, 0.1301, -0.5661, 0.1299, -0.5661, -0.1472, 1.098, 0.4284, 0.4189, 0.4284, 0.4302, 0.1297, 1.152, 0.1297, 0.9999, 0.2501, 0.9999, 0.5, 0.5, 0.5, 0.5, 0.2501, 0.02103, 0.05406, 0.02103, 0.0529, 0.02488, 0.0529, 0.02488, 0.05398, 0.1916, 0.0986, 0.1919, 0.09855, 0.1936, 0.1135, 0.1932, 0.1132, 0.04685, 0.1195, 0.04675, 0.12, 0.02369, 0.1125, 0.02405, 0.1122, 0.02409, 0.09556, 0.02367, 0.09551, 0.03002, 0.07897, 0.03029, 0.07932, 0.2358, 0.05405, 0.2358, 0.0529, 0.241, 0.0529, 0.241, 0.05397, 0.189, 0.08268, 0.1893, 0.08239, 0.1919, 0.09855, 0.1916, 0.0986, 0.02405, 0.1122, 0.02369, 0.1125, 0.02367, 0.09551, 0.02409, 0.09556, 0.8556, 0.1301, 0.8556, 0.4074, 0.5027, 0.4074, 0.5027, 0.1301, 0.1867, 0.04235, 0.1448, 0.0424, 0.1449, 0.03957, 0.1901, 0.03949, 0.7903, 0.01683, 0.7903, 0.1312, 0.499, 0.1312, 0.499, 0.01683, 0.8553, -0.1472, 0.8556, 0.1301, 0.5027, 0.1301, 0.5022, -0.1472, 0.004449, 0.07704, 0.00323, 0.1064, 0.002832, 0.1103, 0.003937, 0.07703, 0.1386, 0.1224, 0.1386, 0.1229, 0.1089, 0.123, 0.1089, 0.1225, 0.2005, 0.05405, 0.2005, 0.05289, 0.2047, 0.05286, 0.2047, 0.05394, 1.566, 0.1301, 1.566, 0.4074, 1.209, 0.4074, 1.209, 0.1301, -0.584, 0.2715, -0.584, -0.1873, -0.2143, -0.1873, 0.1785, -0.1873, 0.5109, -0.1873, 0.8743, -0.1873, 1.238, -0.1873, 1.584, -0.1873, 1.584, 0.2715, 1.584, 0.7302, 1.238, 0.7302, 0.8743, 0.7302, 0.5109, 0.7302, 0.1785, 0.7302, -0.2143, 0.7302, -0.584, 0.7302, 1.377, 0.01683, 1.377, 0.1312, 1.082, 0.1312, 1.082, 0.01683, 1.566, -0.1472, 1.566, 0.1301, 1.209, 0.1301, 1.208, -0.1472, 0.4189, 0.4284, -0.3238, 0.4284, -0.3594, 0.1297, 0.4302, 0.1297, 0.1932, 0.1132, 0.1936, 0.1135, 0.1676, 0.1215, 0.1675, 0.121, 1.418, -0.04894, 1.418, -0.2299, 1.531, -0.2026, 1.531, -0.03536, 1.209, 0.1301, 1.209, 0.4074, 0.8556, 0.4074, 0.8556, 0.1301, 0.1869, 0.1147, 0.2364, 0.1147, 0.2438, 0.1176, 0.1901, 0.1176, 1.082, 0.01683, 1.082, 0.1312, 0.7903, 0.1312, 0.7903, 0.01683, 1.208, -0.1472, 1.209, 0.1301, 0.8556, 0.1301, 0.8553, -0.1472, 0.1021, 0.3124, -0.4382, 0.3124, -0.5089, -0.002902, 0.06559, -0.002879, 0.1675, 0.121, 0.1676, 0.1215, 0.1386, 0.1229, 0.1386, 0.1224, 0.1821, 0.05406, 0.1821, 0.05291, 0.1862, 0.05291, 0.1862, 0.05398, 0.1798, 0.1301, 0.1798, 0.4074, -0.2017, 0.4074, -0.2017, 0.1301, 0.00323, 0.1064, 0.05508, 0.1116, 0.04748, 0.114, 0.002832, 0.1103, 0.2326, 0.01683, 0.2326, 0.1312, -0.08224, 0.1312, -0.08224, 0.01683, 0.1805, -0.1472, 0.1798, 0.1301, -0.2017, 0.1301, -0.2013, -0.1472, 1.465, 0.4052, 0.5246, 0.4052, 0.5246, 0.07339, 1.583, 0.07339, 0.08007, 0.1217, 0.08005, 0.1222, 0.04675, 0.12, 0.04685, 0.1195, 0.3247, 0.5283, 0.4633, 0.52, 0.4686, 0.5327, 0.3255, 0.5407, 0.5027, 0.1301, 0.5027, 0.4074, 0.1798, 0.4074, 0.1798, 0.1301, 0.2364, 0.1147, 0.2832, 0.1147, 0.2943, 0.1176, 0.2438, 0.1176, 0.499, 0.01683, 0.499, 0.1312, 0.2326, 0.1312, 0.2326, 0.01683, 0.5022, -0.1472, 0.5027, 0.1301, 0.1798, 0.1301, 0.1805, -0.1472, 0.2832, 0.1147, 0.2833, 0.0785, 0.2943, 0.07853, 0.2943, 0.1176, 0.1089, 0.1225, 0.1089, 0.123, 0.08005, 0.1222, 0.08007, 0.1217, 0.2188, 0.05405, 0.2188, 0.05289, 0.2226, 0.05288, 0.2226, 0.05395, 0.05508, 0.1116, 0.09987, 0.1138, 0.09627, 0.1165, 0.04748, 0.114, 0.493, 0.01132, 1.445, 0.01132, 1.564, 0.3294, 0.493, 0.3294, 0.1449, 0.1146, 0.1869, 0.1147, 0.1901, 0.1176, 0.1449, 0.1175, 2.657, 0.4284, 1.901, 0.4284, 2.006, 0.1297, 2.809, 0.1297, 0.1448, 0.0424, 0.09963, 0.04305, 0.09603, 0.04032, 0.1449, 0.03957, 0.1054, 0.09532, 0.1291, 0.09555, 0.1291, 0.09745, 0.1053, 0.09717, 0.05745, 0.09135, 0.07859, 0.09359, 0.07844, 0.09527, 0.05628, 0.09276, 0.1989, 0.0624, 0.181, 0.05616, 0.1814, 0.05435, 0.2003, 0.06124, 0.07726, 0.05509, 0.05792, 0.05999, 0.0566, 0.05881, 0.07696, 0.05318, 0.05792, 0.05999, 0.05399, 0.07626, 0.05213, 0.07632, 0.0566, 0.05881, 0.181, 0.05616, 0.1555, 0.05429, 0.1556, 0.0524, 0.1814, 0.05435, 0.1293, 0.05386, 0.1053, 0.05386, 0.1053, 0.05195, 0.1294, 0.05195, 0.1552, 0.09547, 0.1808, 0.09396, 0.1811, 0.09584, 0.1553, 0.09736, 0.1555, 0.05429, 0.1293, 0.05386, 0.1294, 0.05195, 0.1556, 0.0524, 0.1053, 0.05386, 0.07726, 0.05509, 0.07696, 0.05318, 0.1053, 0.05195, 0.1976, 0.07536, 0.1989, 0.0624, 0.2003, 0.06124, 0.1991, 0.07553, 0.1291, 0.09555, 0.1552, 0.09547, 0.1553, 0.09736, 0.1291, 0.09745, 0.1955, 0.08928, 0.1976, 0.07536, 0.1991, 0.07553, 0.1968, 0.09033, 0.1808, 0.09396, 0.1955, 0.08928, 0.1968, 0.09033, 0.1811, 0.09584, 0.07859, 0.09359, 0.1054, 0.09532, 0.1053, 0.09717, 0.07844, 0.09527, 0.05399, 0.07626, 0.05745, 0.09135, 0.05628, 0.09276, 0.05213, 0.07632, 0.09987, 0.1138, 0.1449, 0.1146, 0.1449, 0.1175, 0.09627, 0.1165, 1.059, 0.3124, 0.5594, 0.3124, 0.5518, -0.00286, 1.083, -0.002841, 2.036, 0.3125, 1.559, 0.3124, 1.615, -0.00282, 2.035, -0.002804, 0.5594, 0.3124, 0.1021, 0.3124, 0.06559, -0.002879, 0.5518, -0.00286, 0.2833, 0.04231, 0.2364, 0.04235, 0.2438, 0.03949, 0.2943, 0.0395, 1.901, 0.4284, 1.098, 0.4284, 1.152, 0.1297, 2.006, 0.1297, 0.003387, 0.04856, 0.004449, 0.07704, 0.003937, 0.07703, 0.003013, 0.04472, -1.066, 0.4284, -1.774, 0.4284, -1.774, 0.1297, -1.149, 0.1297, 0.05459, 0.0446, 0.003387, 0.04856, 0.003013, 0.04472, 0.04708, 0.04206, -0.3238, 0.4284, -1.066, 0.4284, -1.149, 0.1297, -0.3594, 0.1297, 0.2364, 0.04235, 0.1867, 0.04235, 0.1901, 0.03949, 0.2438, 0.03949, 0.5246, 0.4052, -0.4162, 0.4052, -0.5333, 0.07339, 0.5246, 0.07339, -0.4382, 0.3124, -0.9469, 0.3123, -1.05, -0.002923, -0.5089, -0.002902, 0.2833, 0.0785, 0.2833, 0.04231, 0.2943, 0.0395, 0.2943, 0.07853, 1.559, 0.3124, 1.059, 0.3124, 1.083, -0.002841, 1.615, -0.00282, -0.4591, 0.01132, 0.493, 0.01132, 0.493, 0.3294, -0.5776, 0.3294, 0.0933, 0.08419, 0.0933, 0.9539, 0.03983, 0.9539, 0.03983, 0.08419, 0.0, 0.0, 0.0, 0.0, 0.0, 0.0, 0.0, 0.0, 1.418, -0.2299, 1.884, -0.2299, 1.768, -0.2026, 1.531, -0.2026, 0.1635, 0.05406, 0.1635, 0.05291, 0.1677, 0.05291, 0.1677, 0.05398, 8.146e-05, 0.0883, 8.125e-05, 8.176e-05, 0.6604, 8.125e-05, 0.6604, 0.0883, 0.02651, 0.3295, 0.03019, 0.4709, 0.01743, 0.4761, 0.01451, 0.3298, 0.004769, 0.0308, 0.03, 0.0308, 0.03, 0.03294, 0.004769, 0.03294, 9.739e-05, 0.9023, 9.739e-05, 9.739e-05, 0.5732, 9.739e-05, 0.5732, 0.9023, 0.1597, 0.65, 0.004454, 0.479, 0.01743, 0.4761, 0.1663, 0.6452, 0.004769, 0.009038, 0.03064, 0.009038, 0.03064, 0.01529, 0.004769, 0.01529, 0.004454, 0.479, 0.005231, 0.3259, 0.01451, 0.3298, 0.01743, 0.4761, 3.054e-05, 0.08853, 3.054e-05, 0.0003259, 0.03983, 3.054e-05, 0.03983, 0.08419, 0.1562, 0.6531, 0.0002301, 0.4808, 0.004454, 0.479, 0.1597, 0.65, 0.141, 0.1287, 0.09412, 0.1287, 0.09412, 0.1275, 0.141, 0.1275, 0.0002301, 0.4808, 0.0002301, 0.3238, 0.005231, 0.3259, 0.004454, 0.479, 0.1677, 0.05398, 0.1677, 0.05291, 0.1679, 0.05291, 0.1679, 0.05398, 0.05261, 0.07459, 0.05267, 0.07503, 0.03029, 0.07932, 0.03002, 0.07897, 0.5, 0.5003, 0.5, 0.9896, 0.0001406, 0.9896, 0.0001408, 0.5003, -0.08015, 0.1316, -0.08013, 0.3556, -0.3765, 0.3557, -0.3787, 0.1317, 0.9999, 0.5003, 0.9999, 0.9896, 0.5, 0.9896, 0.5, 0.5003, 0.1386, 0.07462, 0.1385, 0.07513, 0.109, 0.07478, 0.1091, 0.07427, 0.7924, 0.1316, 0.7924, 0.3555, 0.5011, 0.3556, 0.5011, 0.1316, 0.1893, 0.08239, 0.189, 0.08268, 0.1677, 0.07654, 0.1678, 0.07604, 1.379, 0.1315, 1.379, 0.3555, 1.084, 0.3555, 1.084, 0.1315, 0.1678, 0.07604, 0.1677, 0.07654, 0.1385, 0.07513, 0.1386, 0.07462, 1.084, 0.1315, 1.084, 0.3555, 0.7924, 0.3555, 0.7924, 0.1316, 0.08069, 0.07427, 0.08084, 0.07477, 0.05267, 0.07503, 0.05261, 0.07459, 0.2347, 0.1316, 0.2347, 0.3556, -0.08013, 0.3556, -0.08015, 0.1316, 0.1091, 0.07427, 0.109, 0.07478, 0.08084, 0.07477, 0.08069, 0.07427, 0.5011, 0.1316, 0.5011, 0.3556, 0.2347, 0.3556, 0.2347, 0.1316, 0.1529, 0.1682, 0.306, 0.1553, 0.3117, 0.1679, 0.1539, 0.1807, 0.0, 0.0, 0.0, 0.0, 0.0, 0.0, 0.0, 0.0, 0.957, -0.04857, 0.957, -0.2296, 1.058, -0.2041, 1.058, -0.03601, 0.957, -0.2296, 1.418, -0.2299, 1.305, -0.2041, 1.058, -0.2041, 0.0883, 0.6665, 8.183e-05, 0.6665, 8.163e-05, 8.173e-05, 0.0883, 8.168e-05, 0.1862, 0.05398, 0.1862, 0.05291, 0.1864, 0.05291, 0.1864, 0.05398, 2.361e-05, 0.08825, 2.361e-05, 2.331e-05, 0.05437, 2.331e-05, 0.05437, 0.08825, 0.143, 0.1157, 0.09412, 0.1157, 0.09412, 0.1147, 0.143, 0.1147, 0.5025, 0.1574, 0.5017, 0.1676, 0.4847, 0.1656, 0.4758, 0.1824, 0.4784, 0.1835, 0.01346, 0.02327, 0.0002301, 0.006758, 0.009261, 0.0002301, 0.02202, 0.01616, 0.4772, 0.01895, 0.3197, 0.1777, 0.3117, 0.1679, 0.4707, 0.01224, 0.3197, 0.1777, 0.1477, 0.1884, 0.1539, 0.1807, 0.3117, 0.1679, 0.4799, 0.02172, 0.3214, 0.1813, 0.3197, 0.1777, 0.4772, 0.01895, 0.3214, 0.1813, 0.1462, 0.193, 0.1477, 0.1884, 0.3197, 0.1777, 0.004769, 0.006928, 0.03064, 0.006928, 0.03064, 0.009038, 0.004769, 0.009038, 0.05437, 0.08825, 0.05437, 1.0, 2.331e-05, 1.0, 2.371e-05, 0.08825, 0.3251, 0.3487, 0.4682, 0.3401, 0.4736, 0.3528, 0.3259, 0.3612, 0.0, 0.0, 0.0, 0.0, 0.0, 0.0, 0.0, 0.0, 0.4967, -0.04857, 0.4967, -0.2296, 0.6055, -0.2034, 0.6055, -0.03501, 0.4967, -0.2296, 0.957, -0.2296, 0.8388, -0.2034, 0.6055, -0.2034, 0.2061, 0.05391, 0.2061, 0.05287, 0.2135, 0.05287, 0.2135, 0.05391, 0.2047, 0.05394, 0.2047, 0.05286, 0.2049, 0.05286, 0.2049, 0.05394, 0.2135, 0.05391, 0.2135, 0.05287, 0.2141, 0.05287, 0.2141, 0.05391, 0.1402, 0.1415, 0.09412, 0.1415, 0.09412, 0.1405, 0.1402, 0.1405, 0.1358, 0.1788, 0.09412, 0.1788, 0.09412, 0.1671, 0.1358, 0.1671, 0.2049, 0.05394, 0.2049, 0.05286, 0.2055, 0.05287, 0.2055, 0.05391, 0.6427, 0.2082, 0.4813, 0.3627, 0.4736, 0.3528, 0.6366, 0.2011, 0.4813, 0.3627, 0.3196, 0.3687, 0.3259, 0.3612, 0.4736, 0.3528, 0.6454, 0.211, 0.483, 0.3663, 0.4813, 0.3627, 0.6427, 0.2082, 0.483, 0.3663, 0.3179, 0.3732, 0.3196, 0.3687, 0.4813, 0.3627, 0.004769, 0.02243, 0.02896, 0.02243, 0.02896, 0.02454, 0.004769, 0.02454, 0.09454, 0.0002221, 0.09454, 0.7901, 0.0476, 0.7901, 0.0476, 0.0002221, 0.3247, 0.7075, 0.4539, 0.6998, 0.4592, 0.7124, 0.3254, 0.7199, 0.0, 0.0, 0.0, 0.0, 0.0, 0.0, 0.0, 0.0, 0.07331, -0.04866, 0.07331, -0.2297, 0.1798, -0.2034, 0.1798, -0.03527, 0.07331, -0.2297, 0.4967, -0.2296, 0.3928, -0.2034, 0.1798, -0.2034, 0.2239, 0.05393, 0.2239, 0.05289, 0.2306, 0.05289, 0.2306, 0.05393, 0.2226, 0.05395, 0.2226, 0.05288, 0.2227, 0.05288, 0.2227, 0.05395, 0.2306, 0.05393, 0.2306, 0.05289, 0.2312, 0.05289, 0.2312, 0.05393, 0.1362, 0.1671, 0.09412, 0.1671, 0.09412, 0.1661, 0.1362, 0.1661, 0.004769, 0.02454, 0.02896, 0.02454, 0.02896, 0.03079, 0.004769, 0.03079, 0.2227, 0.05395, 0.2227, 0.05288, 0.2233, 0.05289, 0.2233, 0.05393, 0.6285, 0.5673, 0.4658, 0.7223, 0.4592, 0.7124, 0.623, 0.5608, 0.4658, 0.7223, 0.3199, 0.7273, 0.3254, 0.7199, 0.4592, 0.7124, 0.6312, 0.5702, 0.4675, 0.7259, 0.4658, 0.7223, 0.6285, 0.5673, 0.4675, 0.7259, 0.3182, 0.7317, 0.3199, 0.7273, 0.4658, 0.7223, 0.002654, 0.004254, 0.07153, 0.004254, 0.07153, 0.01084, 0.002654, 0.01084, 0.1419, 0.0002223, 0.1419, 0.7889, 0.09499, 0.7889, 0.09498, 0.0002221, 0.0, 0.0, 0.0, 0.0, 0.0, 0.0, 0.0, 0.0, -0.4232, -0.04875, -0.4232, -0.2298, -0.2961, -0.2034, -0.2961, -0.03552, -0.4232, -0.2298, 0.07331, -0.2297, -0.06951, -0.2034, -0.2961, -0.2034, 0.2423, 0.05394, 0.2423, 0.05291, 0.2495, 0.05291, 0.2495, 0.05394, 0.241, 0.05397, 0.241, 0.0529, 0.2411, 0.0529, 0.2411, 0.05397, 0.2495, 0.05394, 0.2495, 0.05291, 0.2501, 0.05291, 0.2501, 0.05394, 0.1389, 0.1543, 0.09412, 0.1543, 0.09412, 0.1533, 0.1389, 0.1533, 0.1709, 0.1522, 0.2013, 0.1522, 0.2013, 0.1675, 0.1709, 0.167, 0.2411, 0.05397, 0.2411, 0.0529, 0.2417, 0.05291, 0.2417, 0.05394, 0.6375, 0.3881, 0.4757, 0.5426, 0.4686, 0.5327, 0.6317, 0.3814, 0.4757, 0.5426, 0.3196, 0.5481, 0.3255, 0.5407, 0.4686, 0.5327, 0.6402, 0.391, 0.4773, 0.5462, 0.4757, 0.5426, 0.6375, 0.3881, 0.4773, 0.5462, 0.3179, 0.5526, 0.3196, 0.5481, 0.4757, 0.5426, 0.04164, 0.04584, 0.05669, 0.04584, 0.05669, 0.04719, 0.04164, 0.04719, 0.1893, 0.0002222, 0.1893, 0.7876, 0.1424, 0.7876, 0.1424, 0.0002221, 0.2554, 0.05406, 0.2554, 0.0529, 0.2602, 0.05291, 0.2602, 0.05399, 0.3163, 0.8886, 0.4412, 0.886, 0.446, 0.8986, 0.3165, 0.9009, 0.0, 0.0, 0.0, 0.0, 0.0, 0.0, 0.0, 0.0, -0.8917, -0.04878, -0.8917, -0.2298, -0.7648, -0.2044, -0.7648, -0.03625, -0.7828, -0.03802, -0.8917, -0.2298, -0.4232, -0.2298, -0.5538, -0.2044, -0.7648, -0.2044, 0.2616, 0.05395, 0.2616, 0.05291, 0.2681, 0.05291, 0.2681, 0.05395, 0.2602, 0.05399, 0.2602, 0.05291, 0.2603, 0.05291, 0.2603, 0.05399, 0.2681, 0.05395, 0.2681, 0.05291, 0.2687, 0.05299, 0.2687, 0.05402, 0.1358, 0.1798, 0.09412, 0.1798, 0.09412, 0.1788, 0.1358, 0.1788, 0.03318, 0.02242, 0.004769, 0.02242, 0.004769, 0.0153, 0.03318, 0.0153, 0.2603, 0.05399, 0.2603, 0.05291, 0.2609, 0.05299, 0.2609, 0.05402, 0.619, 0.7632, 0.4534, 0.9087, 0.446, 0.8986, 0.6125, 0.7565, 0.4534, 0.9087, 0.3098, 0.908, 0.3165, 0.9009, 0.446, 0.8986, 0.6224, 0.7671, 0.4548, 0.9123, 0.4534, 0.9087, 0.619, 0.7632, 0.6207, 0.7651, 0.4548, 0.9123, 0.308, 0.9123, 0.3098, 0.908, 0.4534, 0.9087, 0.01694, 0.009414, 0.04989, 0.009414, 0.04989, 0.01268, 0.01694, 0.01268, 0.04716, 0.0002221, 0.04716, 0.7902, 0.0002221, 0.7902, 0.0002222, 0.005435, 0.6785, 0.3751, 0.6778, 0.4643, 0.6611, 0.4706, 0.6596, 0.3677, 0.0, 0.0, 0.0, 0.0, 0.0, 0.0, 0.0, 0.0, 1.372, 0.6273, 1.371, 0.9196, 1.217, 0.8767, 1.218, 0.6058, 1.371, 0.9196, 0.7865, 0.9194, 0.958, 0.8766, 1.217, 0.8767, 0.02652, 0.05394, 0.02652, 0.0529, 0.03146, 0.0529, 0.03146, 0.05394, 0.02488, 0.05398, 0.02488, 0.0529, 0.02514, 0.0529, 0.02514, 0.05398, 0.03146, 0.05394, 0.03146, 0.0529, 0.0324, 0.0529, 0.0324, 0.05394, 0.1554, 0.1433, 0.09473, 0.1433, 0.09473, 0.1405, 0.1554, 0.1405, 0.3091, 0.07592, 0.323, 0.0822, 0.3211, 0.0898, 0.3076, 0.08372, 0.796, 0.6447, 0.6511, 0.4747, 0.6611, 0.4706, 0.8018, 0.6405, 0.6511, 0.4747, 0.6522, 0.3638, 0.6596, 0.3677, 0.6611, 0.4706, 0.7918, 0.6482, 0.6458, 0.4767, 0.6511, 0.4747, 0.796, 0.6447, 0.6458, 0.4767, 0.6458, 0.3618, 0.6522, 0.3638, 0.6511, 0.4747, 0.07049, 0.03089, 0.1244, 0.03089, 0.1244, 0.0411, 0.07049, 0.0411, 0.8247, 0.2157, 0.6785, 0.3751, 0.6596, 0.3677, 0.8108, 0.2029, 0.001212, 0.2302, 0.9997, 0.2302, 0.9997, 0.7708, 0.001212, 0.7708, 0.3334, 0.1023, 0.3304, 0.05213, 0.3629, 0.05974, 0.3615, 0.08988, 0.07049, 0.0411, 0.1244, 0.0411, 0.1244, 0.07135, 0.07049, 0.07135, 0.002807, 0.2294, 0.9999, 0.2294, 0.9999, 0.7678, 0.002807, 0.7678, 0.3632, 0.1159, 0.3689, 0.1119, 0.3644, 0.1545, 0.361, 0.1479, 0.3651, 0.09439, 0.3615, 0.08988, 0.3629, 0.05974, 0.3683, 0.05376, 0.3304, 0.05213, 0.3309, 0.04318, 0.3683, 0.05376, 0.3629, 0.05974, 0.3345, 0.1089, 0.3334, 0.1023, 0.3615, 0.08988, 0.3651, 0.09439, 0.3254, 0.1568, 0.326, 0.1476, 0.361, 0.1479, 0.3644, 0.1545, 0.3346, 0.09537, 0.3366, 0.08842, 0.3689, 0.1119, 0.3632, 0.1159, 0.00711, 0.2312, 0.9969, 0.2312, 0.9969, 0.7666, 0.00711, 0.7666, 0.326, 0.1476, 0.3346, 0.09537, 0.3632, 0.1159, 0.361, 0.1479, 0.2571, 0.1351, 0.2638, 0.05141, 0.2675, 0.05997, 0.2618, 0.1273, 0.3014, 0.05409, 0.297, 0.14, 0.2618, 0.1273, 0.2675, 0.05997, 0.3008, 0.0436, 0.3014, 0.05409, 0.2675, 0.05997, 0.2638, 0.05141, 0.297, 0.14, 0.295, 0.1508, 0.2571, 0.1351, 0.2618, 0.1273, 0.5117, 0.08259, 0.5113, 0.07745, 0.5115, 0.07745, 0.5373, 0.07746, 0.5375, 0.0826, 0.3658, 0.03665, 0.5247, 0.03665, 0.5247, 0.1096, 0.3658, 0.1096, 0.0002598, 0.2174, 0.9999, 0.2179, 0.9997, 0.7744, 0.000128, 0.7739, 0.4729, 0.07139, 0.5968, 0.07139, 0.5266, 0.08853, 0.5342, 0.08693, 0.0001287, 0.2254, 0.9999, 0.2254, 0.9999, 0.7738, 0.0001285, 0.7738, 0.4471, 0.07679, 0.4548, 0.07644, 0.4548, 0.1145, 0.4471, 0.1155, 0.0006256, 0.2194, 0.9994, 0.2194, 0.9994, 0.7807, 0.0006256, 0.7807, 0.0001769, 0.006347, 0.04583, 0.006347, 0.04583, 0.01929, 0.0001769, 0.01929, 0.04164, 0.04719, 0.05669, 0.04719, 0.05669, 0.05118, 0.04164, 0.05118, 0.1915, 0.09115, 0.1991, 0.09128, 0.1984, 0.1436, 0.1915, 0.1432, 0.1915, 0.1051, 0.5329, 0.1381, 0.5329, 0.1556, 0.5084, 0.1799, 0.5025, 0.1798, 0.5678, 0.118, 0.58, 0.118, 0.5817, 0.1438, 0.5678, 0.1438, 0.1402, 0.1405, 0.09412, 0.1405, 0.09412, 0.1288, 0.1402, 0.1288, 0.1358, 0.1671, 0.1774, 0.1671, 0.1774, 0.1774, 0.1358, 0.1774, 0.3557, 0.1156, 0.3634, 0.1155, 0.3632, 0.1295, 0.3626, 0.1675, 0.3557, 0.1679, 0.2981, 0.04947, 0.3183, 0.04986, 0.3183, 0.2027, 0.2981, 0.2017, 0.2981, 0.0902, 0.01694, 0.01268, 0.04989, 0.01268, 0.04989, 0.02228, 0.01694, 0.02228, 0.3073, 0.2084, 0.3073, 0.002078, 0.7595, 0.002078, 0.7595, 0.2106, 0.143, 0.1147, 0.09412, 0.1147, 0.09412, 0.103, 0.143, 0.103, 0.7841, 0.1269, 0.7838, 0.1761, 0.3298, 0.1769, 0.333, 0.1278, 0.1362, 0.1661, 0.09412, 0.1661, 0.09412, 0.1543, 0.1362, 0.1543, 0.1389, 0.1533, 0.09412, 0.1533, 0.09412, 0.1415, 0.1389, 0.1415, 0.158, 0.2144, 0.1884, 0.2144, 0.1884, 0.2293, 0.158, 0.2296, 0.1654, 0.09025, 0.1654, 0.05984, 0.1809, 0.05984, 0.1816, 0.09025, 0.08714, 0.1968, 0.08714, 0.0136, 0.9045, 0.0136, 0.9045, 0.1968, 0.5518, 0.1223, 0.5539, 0.118, 0.5665, 0.125, 0.5636, 0.1269, 0.2662, 0.1669, 0.2714, 0.1676, 0.2747, 0.1969, 0.2624, 0.1969, 0.4744, 0.1917, 0.4729, 0.1835, 0.4784, 0.1835, 0.4758, 0.1824, 0.3671, 0.1215, 0.3671, 0.1215, 0.3669, 0.1215, 0.3669, 0.1214, 0.3187, 0.08065, 0.3189, 0.08065, 0.3191, 0.08115, 0.319, 0.08104, 0.4909, 0.1226, 0.4909, 0.1193, 0.504, 0.1193, 0.504, 0.1226, 0.5084, 0.1799, 0.5058, 0.1789, 0.5037, 0.1879, 0.5025, 0.1798, 0.4161, 0.1013, 0.4192, 0.1015, 0.4203, 0.1199, 0.4134, 0.1199, 0.5156, 0.1226, 0.5189, 0.1226, 0.5189, 0.1357, 0.5156, 0.1357, 0.0001229, 0.7234, 0.0001229, 0.6793, 0.1972, 0.6793, 0.1972, 0.7234, 0.5678, 0.1475, 0.5678, 0.1438, 0.5817, 0.1438, 0.5817, 0.1475, 0.784, 0.07762, 0.7836, 0.1268, 0.6217, 0.1271, 0.1685, 0.1281, 0.165, 0.07895, 0.5025, 0.1378, 0.5025, 0.1574, 0.4784, 0.1835, 0.4729, 0.1835, 0.1705, 0.0904, 0.2009, 0.0904, 0.2009, 0.1058, 0.1705, 0.1058, 0.5302, 0.1023, 0.5329, 0.1381, 0.5025, 0.1798, 0.5037, 0.1879, 0.5139, 0.155, 0.395, 0.07897, 0.4163, 0.07354, 0.4161, 0.1013, 0.4134, 0.1199, 0.3204, 0.0807, 0.321, 0.08134, 0.3191, 0.08115, 0.3189, 0.08065, 0.3638, 0.08221, 0.3695, 0.08169, 0.3693, 0.09203, 0.369, 0.1181, 0.3638, 0.1182, 0.4909, 0.1341, 0.4909, 0.1226, 0.5156, 0.1226, 0.5156, 0.1357, 0.3747, 0.08169, 0.3799, 0.08235, 0.3799, 0.1183, 0.3747, 0.1181, 0.3747, 0.09158, 0.5678, 0.1504, 0.5632, 0.1499, 0.5636, 0.1269, 0.5665, 0.125, 0.5678, 0.1422, 0.2794, 0.07423, 0.2897, 0.07422, 0.2895, 0.09324, 0.2888, 0.142, 0.2794, 0.1424, 0.4909, 0.09462, 0.5024, 0.09462, 0.504, 0.1193, 0.4909, 0.1193, 0.2674, 0.1218, 0.2754, 0.1225, 0.2714, 0.1676, 0.2662, 0.1669, 0.2663, 0.1368, 0.3695, 0.08235, 0.3747, 0.08169, 0.3747, 0.09119, 0.3747, 0.1181, 0.3695, 0.1183, 0.004692, 0.2147, 0.998, 0.2147, 0.998, 0.7773, 0.004692, 0.7773, 0.3648, 0.1206, 0.3676, 0.1206, 0.3669, 0.1214, 0.3669, 0.1215, 0.3671, 0.1217, 0.1579, 0.2146, 0.1274, 0.2146, 0.1274, 0.1996, 0.1579, 0.1984, 0.3678, 0.1211, 0.3678, 0.1213, 0.3674, 0.1215, 0.3671, 0.1215, 0.3671, 0.1215, 0.04391, 0.1994, 0.07433, 0.1994, 0.07433, 0.2151, 0.04391, 0.2147, 0.002746, 0.2182, 0.9985, 0.2172, 0.9985, 0.7767, 0.002747, 0.7772, 0.158, 0.1984, 0.1884, 0.1984, 0.1884, 0.2143, 0.158, 0.2133, 0.1529, 0.136, 0.1834, 0.136, 0.1834, 0.1521, 0.1529, 0.1511, 0.5632, 0.1499, 0.5504, 0.1492, 0.5518, 0.1223, 0.5636, 0.1269, 0.321, 0.08134, 0.3208, 0.08429, 0.3193, 0.08144, 0.319, 0.08104, 0.3191, 0.08115, 0.1971, 0.05984, 0.1971, 0.09025, 0.1818, 0.09025, 0.1819, 0.05984, 0.3201, 0.08035, 0.3204, 0.0807, 0.3189, 0.08065, 0.3187, 0.08065, 0.3193, 0.081, 0.4985, 0.1023, 0.5025, 0.1378, 0.4729, 0.1835, 0.4744, 0.1917, 0.484, 0.1581, 0.3676, 0.1206, 0.3678, 0.1211, 0.3671, 0.1215, 0.3669, 0.1214, 0.3658, 0.1096, 0.3797, 0.1099, 0.3782, 0.2074, 0.3658, 0.2066, 0.3658, 0.1355, 0.6791, 0.03253, 0.6786, 0.1954, 0.3412, 0.1949, 0.3417, 0.03181, 0.3535, 0.1262, 0.3399, 0.1261, 0.3412, 0.04731, 0.3538, 0.04678, 0.4163, 0.07354, 0.4208, 0.07354, 0.4207, 0.0828, 0.4192, 0.1015, 0.4161, 0.1013, 0.5329, 0.1556, 0.5323, 0.165, 0.5146, 0.1629, 0.5058, 0.1789, 0.5084, 0.1799, 0.2754, 0.1225, 0.3087, 0.1339, 0.2747, 0.1969, 0.2714, 0.1676, 0.1721, 0.1981, 0.1721, 0.1677, 0.1875, 0.1677, 0.1876, 0.1981, 0.3681, 0.126, 0.3538, 0.126, 0.3559, 0.01778, 0.3684, 0.01861, 0.3682, 0.09693, 0.7867, 0.02417, 0.0001229, 0.02417, 0.04425, 0.0001229, 0.7426, 0.0001239, 0.5225, 0.08912, 0.5303, 0.08661, 0.5342, 0.08693, 0.5266, 0.08853, 0.8786, 0.03751, 0.2319, 0.22, 0.2692, 0.1868, 0.8294, 0.02876, 0.2228, 0.09689, 0.1425, 0.05632, 0.1496, 0.05616, 0.2217, 0.09214, 0.5407, 0.1373, 0.4909, 0.1373, 0.4942, 0.1357, 0.5374, 0.1357, 0.5584, 0.1784, 0.5141, 0.1705, 0.5183, 0.1695, 0.5547, 0.1761, 0.4785, 0.09503, 0.4729, 0.07139, 0.5342, 0.08693, 0.5303, 0.08661, 0.5174, 0.151, 0.5614, 0.1576, 0.5547, 0.1761, 0.5183, 0.1695, 0.3305, 0.08633, 0.33, 0.08055, 0.3617, 0.07354, 0.3599, 0.07441, 0.5968, 0.07139, 0.6067, 0.1022, 0.5225, 0.08912, 0.5266, 0.08853, 0.513, 0.1505, 0.5174, 0.151, 0.5183, 0.1695, 0.5141, 0.1705, 5.913e-05, 0.2067, 0.9999, 0.2067, 0.9999, 0.7792, 5.913e-05, 0.7792, 0.2446, 0.1096, 0.2392, 0.1162, 0.2228, 0.09689, 0.2217, 0.09214, 0.002208, 0.2135, 1.002, 0.2135, 1.002, 0.7789, 0.002208, 0.7789, 0.5614, 0.1576, 0.5659, 0.1584, 0.5584, 0.1784, 0.5547, 0.1761, 0.0002085, 0.08152, 0.9999, 0.0816, 0.9997, 0.1756, 7.346e-05, 0.1755, 0.0001221, 0.2185, 0.9999, 0.2185, 0.9999, 0.7741, 0.0001218, 0.7741, 0.4827, 0.1165, 0.3699, 0.1109, 0.3722, 0.06457, 0.485, 0.07012, 0.3394, 0.1549, 0.3251, 0.1551, 0.3251, 0.07668, 0.3394, 0.07639, 0.3557, 0.07679, 0.4471, 0.07679, 0.4471, 0.1155, 0.3557, 0.1155, 0.05513, 0.06449, 0.08952, 0.02875, 0.2692, 0.1868, 0.2319, 0.22, 0.2198, 0.003401, 0.2596, 0.003831, 0.2596, 0.2221, 0.2198, 0.2213, 0.1992, 0.09115, 0.2068, 0.09151, 0.2068, 0.1303, 0.1992, 0.1293, 0.3699, 0.1109, 0.3625, 0.1113, 0.3625, 0.06528, 0.3722, 0.06457, 0.2697, 0.05931, 0.2873, 0.06068, 0.2873, 0.1493, 0.2697, 0.1487, 0.5116, 0.1268, 0.5117, 0.08259, 0.5375, 0.0826, 0.5375, 0.1269, 0.4929, 0.1542, 0.448, 0.1542, 0.4514, 0.1512, 0.4895, 0.1512, 0.4509, 0.09356, 0.472, 0.09357, 0.472, 0.1239, 0.448, 0.1239, 0.172, 0.1831, 0.1274, 0.1831, 0.1274, 0.1677, 0.172, 0.1679, 0.5375, 0.07794, 0.5414, 0.07745, 0.5414, 0.08688, 0.5414, 0.1128, 0.5375, 0.1131, 0.252, 0.05931, 0.2697, 0.06062, 0.2653, 0.1815, 0.252, 0.1806, 0.2527, 0.09213, 0.5375, 0.1131, 0.5414, 0.1136, 0.5414, 0.1487, 0.5375, 0.1485, 0.5375, 0.1218, 0.5023, 0.1268, 0.5019, 0.132, 0.4927, 0.1302, 0.467, 0.126, 0.4674, 0.1222, 0.448, 0.1272, 0.4514, 0.1272, 0.4514, 0.1512, 0.448, 0.1512, 0.472, 0.1239, 0.472, 0.1272, 0.448, 0.1272, 0.448, 0.1239, 0.1274, 0.1832, 0.172, 0.1832, 0.172, 0.1972, 0.1274, 0.1982, 0.09075, 0.03575, 0.1169, 0.03575, 0.1169, 0.05016, 0.09075, 0.05016, 0.4817, 0.1272, 0.4817, 0.1483, 0.4514, 0.1512, 0.4514, 0.1272, 0.0, 0.0, 0.0, 0.0, 0.0, 0.0, 0.9998, 0.2145, 0.8576, 0.3754, 0.8388, 0.3684, 0.9849, 0.2032, 0.09075, 0.03087, 0.1169, 0.03087, 0.1169, 0.03575, 0.09075, 0.03575, 0.8273, 0.478, 0.8252, 0.3629, 0.8315, 0.3647, 0.8325, 0.4759, 0.9755, 0.6468, 0.8273, 0.478, 0.8325, 0.4759, 0.9796, 0.6432, 0.8325, 0.4759, 0.8315, 0.3647, 0.8388, 0.3684, 0.8423, 0.4717, 0.9796, 0.6432, 0.8325, 0.4759, 0.8423, 0.4717, 0.9848, 0.6383, 0.009403, 0.054, 0.009403, 0.05293, 0.009843, 0.05298, 0.009843, 0.05402, 0.0947, 0.1433, 0.03306, 0.1433, 0.03306, 0.1405, 0.0947, 0.1405, 0.01581, 0.05395, 0.01581, 0.0529, 0.01675, 0.05298, 0.01675, 0.05402, 0.009135, 0.054, 0.009135, 0.05293, 0.009403, 0.05293, 0.009403, 0.054, 0.01078, 0.05395, 0.01078, 0.0529, 0.01581, 0.0529, 0.01581, 0.05395, 0.7865, 0.9194, 0.2019, 0.9196, 0.364, 0.8798, 0.6275, 0.8797, 0.7864, 0.6271, 0.7865, 0.9194, 0.6275, 0.8797, 0.6274, 0.6078, 0.0, 0.0, 0.0, 0.0, 0.0, 0.0, 0.0, 0.0, 0.8576, 0.3754, 0.8586, 0.4651, 0.8423, 0.4717, 0.8388, 0.3684, 0.005496, 0.05406, 0.005496, 0.0529, 0.009135, 0.05293, 0.009135, 0.054, 0.0947, 0.1405, 0.03306, 0.1405, 0.03306, 0.1076, 0.0947, 0.1076, 0.4966, 0.382, 0.4966, 6.78e-05, 0.6188, 0.02889, 0.6188, 0.3817, 0.04239, 0.05438, 0.03731, 0.3276, 0.02422, 0.3416, 0.02295, 0.04184, 0.0, 0.0, 0.0, 0.0, 0.0, 0.0, 0.0, 0.0, 0.4966, 6.78e-05, 0.9999, 6.179e-05, 0.8747, 0.0289, 0.6188, 0.02889, 1.892, 0.1338, 1.892, 0.488, 1.776, 0.4879, 1.776, 0.1605, 0.7941, 0.6101, 0.7941, 0.9043, 0.5944, 0.9043, 0.5944, 0.6101, 0.8465, 0.09594, 0.2852, 0.09594, 0.2852, 0.0483, 0.8465, 0.0483, 0.2099, 0.03615, 0.04239, 0.05438, 0.02295, 0.04184, 0.2236, 0.01466, 0.2242, 0.3152, 0.2099, 0.03615, 0.2236, 0.01466, 0.2489, 0.3379, 0.2394, 0.009143, 0.2693, 0.3588, 0.2489, 0.3379, 0.2236, 0.01466, 0.2693, 0.3588, 0.008555, 0.3571, 0.02422, 0.3416, 0.2489, 0.3379, 0.008555, 0.3571, 0.01096, 0.04134, 0.02295, 0.04184, 0.02422, 0.3416, 0.2455, 0.0002402, 0.2786, 0.3661, 0.2693, 0.3588, 0.2394, 0.009143, 0.004983, 0.03608, 0.2455, 0.0002402, 0.2394, 0.009143, 0.01096, 0.04134, 0.2786, 0.3661, 0.0002402, 0.3661, 0.008555, 0.3571, 0.2693, 0.3588, 0.0002402, 0.3661, 0.004983, 0.03608, 0.01096, 0.04134, 0.008555, 0.3571, -0.8917, 0.4882, -0.8848, 0.1338, -0.7685, 0.1605, -0.7685, 0.4879, 0.3373, 0.3885, 0.3189, 0.6708, 0.3048, 0.6851, 0.3179, 0.3744, 0.0, 0.0, 0.0, 0.0, 0.0, 0.0, 0.0, 0.0, -0.8848, 0.1338, -0.4154, 0.1338, -0.5311, 0.1605, -0.7685, 0.1605, -0.4154, 0.1338, -0.4154, 0.4881, -0.5311, 0.4879, -0.5311, 0.1605, 0.9945, 0.6101, 0.9945, 0.9043, 0.7948, 0.9043, 0.7948, 0.6101, 0.8465, 0.04786, 0.2852, 0.04786, 0.2852, 0.0002222, 0.8465, 0.0002221, 0.5036, 0.3856, 0.3373, 0.3885, 0.3179, 0.3744, 0.5179, 0.366, 0.5062, 0.6591, 0.5036, 0.3856, 0.5179, 0.366, 0.5294, 0.6817, 0.5303, 0.3633, 0.5487, 0.7025, 0.5294, 0.6817, 0.5179, 0.366, 0.5487, 0.7025, 0.2881, 0.7007, 0.3048, 0.6851, 0.5294, 0.6817, 0.2881, 0.7007, 0.3024, 0.3719, 0.3179, 0.3744, 0.3048, 0.6851, 0.5366, 0.3553, 0.5575, 0.7098, 0.5487, 0.7025, 0.5303, 0.3633, 0.2964, 0.3661, 0.5366, 0.3553, 0.5303, 0.3633, 0.3024, 0.3719, 0.5575, 0.7098, 0.2791, 0.7098, 0.2881, 0.7007, 0.5487, 0.7025, 0.2791, 0.7098, 0.2964, 0.3661, 0.3024, 0.3719, 0.2881, 0.7007, 0.8025, 0.5694, 0.9696, 0.5534, 0.9755, 0.5591, 0.7937, 0.5818, 0.9998, 0.8477, 0.2371, 0.8477, 0.2371, 0.8239, 0.9998, 0.8239, 0.9973, 0.3275, 0.9973, 0.5815, 0.9873, 0.5733, 0.9893, 0.3343, 0.873, -0.06562, 0.8716, 1.06, 0.1252, 1.053, 0.1246, -0.07275, 1.425, 0.4881, 0.9639, 0.4881, 1.051, 0.4258, 1.338, 0.4259, 0.4966, 6.78e-05, 0.4966, 0.382, 0.4026, 0.3149, 0.4026, 0.09885, 0.9639, 0.4881, 0.9642, 0.1338, 1.051, 0.2254, 1.051, 0.4258, 0.8147, 0.3127, 0.8025, 0.5694, 0.7937, 0.5818, 0.8035, 0.302, 0.8869, 0.7453, -0.1085, 0.7618, 0.04144, 0.2942, 0.7053, 0.3057, 0.5029, 0.4881, 0.5029, 0.1338, 0.6105, 0.1605, 0.6105, 0.4879, 0.3373, 0.03353, 0.3189, 0.3158, 0.3048, 0.3301, 0.3179, 0.01938, 0.0, 0.0, 0.0, 0.0, 0.0, 0.0, 0.0, 0.0, 0.5029, 0.1338, 0.9642, 0.1338, 0.8479, 0.1605, 0.6105, 0.1605, 0.9642, 0.1338, 0.9639, 0.4881, 0.8479, 0.4879, 0.8479, 0.1605, 0.7003, 0.4097, 0.9945, 0.4097, 0.9945, 0.6094, 0.7003, 0.6094, 0.7984, 0.8234, 0.2371, 0.8232, 0.2371, 0.7756, 0.7984, 0.7758, 0.5036, 0.03061, 0.3373, 0.03353, 0.3179, 0.01938, 0.5179, 0.01102, 0.5062, 0.3041, 0.5036, 0.03061, 0.5179, 0.01102, 0.5294, 0.3267, 0.5303, 0.008303, 0.5487, 0.3475, 0.5294, 0.3267, 0.5179, 0.01102, 0.5487, 0.3475, 0.2881, 0.3457, 0.3048, 0.3301, 0.5294, 0.3267, 0.2881, 0.3457, 0.3024, 0.01688, 0.3179, 0.01938, 0.3048, 0.3301, 0.5366, 0.0002402, 0.5575, 0.3548, 0.5487, 0.3475, 0.5303, 0.008303, 0.2964, 0.01107, 0.5366, 0.0002402, 0.5303, 0.008303, 0.3024, 0.01688, 0.5575, 0.3548, 0.2791, 0.3548, 0.2881, 0.3457, 0.5487, 0.3475, 0.2791, 0.3548, 0.2964, 0.01107, 0.3024, 0.01688, 0.2881, 0.3457, 0.08296, 0.4881, 0.08296, 0.1338, 0.1853, 0.1605, 0.1853, 0.4879, 0.0395, 0.4181, 0.03565, 0.69, 0.02266, 0.7042, 0.02004, 0.4053, 0.0, 0.0, 0.0, 0.0, 0.0, 0.0, 0.0, 0.0, 0.08296, 0.1338, 0.5029, 0.1338, 0.3983, 0.1605, 0.1853, 0.1605, 0.5029, 0.1338, 0.5029, 0.4881, 0.3983, 0.4879, 0.3983, 0.1605, 0.1999, 0.4302, 0.4941, 0.4302, 0.4941, 0.6094, 0.1999, 0.6094, 0.7889, 0.1921, 0.2852, 0.1921, 0.2852, 0.1445, 0.7889, 0.1445, 0.1909, 0.4024, 0.0395, 0.4181, 0.02004, 0.4053, 0.2044, 0.3807, 0.2036, 0.6777, 0.1909, 0.4024, 0.2044, 0.3807, 0.2279, 0.7005, 0.2183, 0.3756, 0.2463, 0.7214, 0.2279, 0.7005, 0.2044, 0.3807, 0.2463, 0.7214, 0.008521, 0.7196, 0.02266, 0.7042, 0.2279, 0.7005, 0.008521, 0.7196, 0.009442, 0.4047, 0.02004, 0.4053, 0.02266, 0.7042, 0.2244, 0.3666, 0.2556, 0.7288, 0.2463, 0.7214, 0.2183, 0.3756, 0.003424, 0.3993, 0.2244, 0.3666, 0.2183, 0.3756, 0.009442, 0.4047, 0.2556, 0.7288, 0.0002402, 0.7288, 0.008521, 0.7196, 0.2463, 0.7214, 0.0002402, 0.7288, 0.003424, 0.3993, 0.009442, 0.4047, 0.008521, 0.7196, -0.4154, 0.4881, -0.4154, 0.1338, -0.29, 0.1605, -0.29, 0.4879, 0.8846, 0.04839, 0.6049, 0.04084, 0.5831, 0.02489, 0.8994, 0.02864, 0.0, 0.0, 0.0, 0.0, 0.0, 0.0, 0.0, 0.0, -0.4154, 0.1338, 0.08296, 0.1338, -0.06557, 0.1605, -0.29, 0.1605, 0.08296, 0.1338, 0.08296, 0.4881, -0.06557, 0.4879, -0.06557, 0.1605, 0.7003, 0.2203, 0.9945, 0.2203, 0.9945, 0.409, 0.7003, 0.409, 0.8158, 0.144, 0.2852, 0.144, 0.2852, 0.09638, 0.8158, 0.09638, 0.8764, 0.2034, 0.8846, 0.04839, 0.8994, 0.02864, 0.895, 0.2172, 0.6016, 0.2187, 0.8764, 0.2034, 0.895, 0.2172, 0.5861, 0.2405, 0.8968, 0.2286, 0.5653, 0.2594, 0.5861, 0.2405, 0.895, 0.2172, 0.5653, 0.2594, 0.5672, 0.009097, 0.5831, 0.02489, 0.5861, 0.2405, 0.5672, 0.009097, 0.9029, 0.01389, 0.8994, 0.02864, 0.5831, 0.02489, 0.9044, 0.2347, 0.558, 0.2684, 0.5653, 0.2594, 0.8968, 0.2286, 0.9091, 0.007725, 0.9044, 0.2347, 0.8968, 0.2286, 0.9029, 0.01389, 0.558, 0.2684, 0.558, 0.0002402, 0.5672, 0.009097, 0.5653, 0.2594, 0.558, 0.0002402, 0.9091, 0.007725, 0.9029, 0.01389, 0.5672, 0.009097, -0.3712, 0.3354, 0.2012, 0.335, 0.1568, 0.495, -0.3718, 0.4954, 0.6285, 0.3159, 0.6071, 0.5678, 0.5843, 0.5989, 0.6024, 0.2939, 0.0, 0.0, 0.0, 0.0, 0.0, 0.0, 0.0, 0.0, 0.2012, 0.335, 0.2012, 0.9196, 0.1569, 0.7568, 0.1568, 0.495, 0.2012, 0.9196, -0.3712, 0.9196, -0.3718, 0.7564, 0.1569, 0.7568, 0.1421, 0.6101, 0.1421, 0.9043, 0.005805, 0.9043, 0.005805, 0.6101, 0.6071, 0.5678, 0.729, 0.5748, 0.7576, 0.5997, 0.5843, 0.5989, 0.7412, 0.3169, 0.6285, 0.3159, 0.6024, 0.2939, 0.7626, 0.2862, 0.729, 0.5748, 0.7412, 0.3169, 0.7626, 0.2862, 0.7576, 0.5997, 0.7728, 0.2827, 0.7704, 0.622, 0.7576, 0.5997, 0.7626, 0.2862, 0.7704, 0.622, 0.5718, 0.6147, 0.5843, 0.5989, 0.7576, 0.5997, 0.5718, 0.6147, 0.5945, 0.2923, 0.6024, 0.2939, 0.5843, 0.5989, 0.783, 0.2689, 0.783, 0.6341, 0.7704, 0.622, 0.7728, 0.2827, 0.5858, 0.2829, 0.783, 0.2689, 0.7728, 0.2827, 0.5945, 0.2923, 0.783, 0.6341, 0.558, 0.6294, 0.5718, 0.6147, 0.7704, 0.622, 0.558, 0.6294, 0.5858, 0.2829, 0.5945, 0.2923, 0.5718, 0.6147, -0.3711, -0.2492, 0.2012, -0.2492, 0.1569, -0.08869, -0.3718, -0.08861, 0.6219, 0.6849, 0.6058, 0.9371, 0.5836, 0.9687, 0.5955, 0.6634, 0.0, 0.0, 0.0, 0.0, 0.0, 0.0, 0.0, 0.0, 0.2012, -0.2492, 0.2012, 0.335, 0.1568, 0.173, 0.1569, -0.08869, 0.2012, 0.335, -0.3712, 0.3354, -0.3718, 0.1726, 0.1568, 0.173, 0.1236, 0.005033, 0.4179, 0.005033, 0.4179, 0.1413, 0.1236, 0.1413, 0.6058, 0.9371, 0.7279, 0.9416, 0.7569, 0.9659, 0.5836, 0.9687, 0.7347, 0.6835, 0.6219, 0.6849, 0.5955, 0.6634, 0.7554, 0.6524, 0.7279, 0.9416, 0.7347, 0.6835, 0.7554, 0.6524, 0.7569, 0.9659, 0.7655, 0.6487, 0.7702, 0.9879, 0.7569, 0.9659, 0.7554, 0.6524, 0.7702, 0.9879, 0.5715, 0.9848, 0.5836, 0.9687, 0.7569, 0.9659, 0.5715, 0.9848, 0.5875, 0.662, 0.5955, 0.6634, 0.5836, 0.9687, 0.7755, 0.6346, 0.7831, 0.9998, 0.7702, 0.9879, 0.7655, 0.6487, 0.5786, 0.6528, 0.7755, 0.6346, 0.7655, 0.6487, 0.5875, 0.662, 0.7831, 0.9998, 0.558, 0.9998, 0.5715, 0.9848, 0.7702, 0.9879, 0.558, 0.9998, 0.5786, 0.6528, 0.5875, 0.662, 0.5715, 0.9848, 0.9873, 0.5733, 0.7835, 0.597, 0.7937, 0.5818, 0.9755, 0.5591, 0.7916, 0.2779, 0.9893, 0.3343, 0.9811, 0.3435, 0.8035, 0.302, 0.7835, 0.597, 0.7916, 0.2779, 0.8035, 0.302, 0.7937, 0.5818, 0.9893, 0.3343, 0.9873, 0.5733, 0.9755, 0.5591, 0.9811, 0.3435, 0.971, 0.3523, 0.8147, 0.3127, 0.8035, 0.302, 0.9811, 0.3435, 0.7942, 0.2689, 0.9973, 0.3275, 0.9893, 0.3343, 0.7916, 0.2779, 0.9973, 0.5815, 0.785, 0.6092, 0.7835, 0.597, 0.9873, 0.5733, 0.9163, 0.8719, 0.2371, 0.8719, 0.2371, 0.8481, 0.9163, 0.8481, 0.1503, 0.05291, 0.1503, 0.05406, 0.1372, 0.05406, 0.1372, 0.05291, 0.05356, 0.0529, 0.05356, 0.05406, 0.03656, 0.05406, 0.03656, 0.0529, 0.1635, 0.05291, 0.1635, 0.05406, 0.1503, 0.05406, 0.1503, 0.05291, 0.7865, 0.9194, 0.7864, 0.6271, 0.9579, 0.6058, 0.958, 0.8766, 0.07331, -0.2297, 0.07331, -0.04866, -0.06951, -0.03552, -0.06951, -0.2034, 0.1036, 0.05291, 0.1036, 0.05406, 0.08689, 0.05406, 0.08689, 0.05291, 0.957, -0.2296, 0.957, -0.04857, 0.8388, -0.03501, 0.8388, -0.2034, 0.1372, 0.05291, 0.1372, 0.05406, 0.1203, 0.05406, 0.1203, 0.05291, 0.1821, 0.05291, 0.1821, 0.05406, 0.178, 0.05398, 0.178, 0.05291, 0.1203, 0.05291, 0.1203, 0.05406, 0.1036, 0.05406, 0.1036, 0.05291, 1.418, -0.2299, 1.418, -0.04894, 1.305, -0.03601, 1.305, -0.2041, 0.07162, 0.0529, 0.07162, 0.05406, 0.05356, 0.05406, 0.05356, 0.0529, 0.08689, 0.05291, 0.08689, 0.05406, 0.07162, 0.05406, 0.07162, 0.0529, 0.4967, -0.2296, 0.4967, -0.04857, 0.3928, -0.03527, 0.3928, -0.2034, 0.0933, 3.054e-05, 0.0933, 0.08419, 0.03983, 0.08419, 0.03983, 3.054e-05, 1.884, -0.2299, 1.884, -0.04894, 1.768, -0.03536, 1.768, -0.2026, 8.248e-05, 0.9999, 8.146e-05, 0.0883, 0.6604, 0.0883, 0.6604, 0.9999, 0.03019, 0.4709, 0.1746, 0.638, 0.1663, 0.6452, 0.01743, 0.4761, 0.9999, 0.003265, 0.9999, 0.9488, 0.5732, 0.9023, 0.5732, 9.739e-05, 3.117e-05, 1.0, 3.054e-05, 0.08853, 0.03983, 0.08419, 0.03983, 0.9539, 0.178, 0.05291, 0.178, 0.05398, 0.1778, 0.05398, 0.1778, 0.05291, 0.0002301, 0.3238, 0.1754, 0.1934, 0.1788, 0.1981, 0.005231, 0.3259, 0.2005, 0.05289, 0.2005, 0.05405, 0.1968, 0.05398, 0.1968, 0.05291, 0.9999, 0.6665, 0.0883, 0.6665, 0.0883, 8.168e-05, 0.9999, 8.163e-05, 0.1462, 0.193, 0.009611, 0.0264, 0.01346, 0.02327, 0.1477, 0.1884, 2.331e-05, 1.0, 2.361e-05, 0.08825, 0.05437, 0.08825, 0.05437, 1.0, 0.1477, 0.1884, 0.01346, 0.02327, 0.02202, 0.01616, 0.1539, 0.1807, 0.4897, 0.006504, 0.4772, 0.01895, 0.4707, 0.01224, 0.4828, 0.0002302, 0.1968, 0.05291, 0.1968, 0.05398, 0.1966, 0.05398, 0.1966, 0.05291, 0.05437, 2.341e-05, 0.05437, 0.08825, 2.371e-05, 0.08825, 2.371e-05, 2.331e-05, 0.2188, 0.05289, 0.2188, 0.05405, 0.2148, 0.05394, 0.2148, 0.05286, 0.4186, 0.1371, 0.6996, 0.1371, 0.6996, 0.3286, 0.4186, 0.3286, 0.3179, 0.3732, 0.1858, 0.2036, 0.1898, 0.2006, 0.3196, 0.3687, 0.4682, 0.3401, 0.6295, 0.1934, 0.6366, 0.2011, 0.4736, 0.3528, 0.3196, 0.3687, 0.1898, 0.2006, 0.1983, 0.1934, 0.3259, 0.3612, 0.2147, 0.05286, 0.2147, 0.05394, 0.2141, 0.05391, 0.2141, 0.05287, 0.2148, 0.05286, 0.2148, 0.05394, 0.2147, 0.05394, 0.2147, 0.05286, 0.2061, 0.05287, 0.2061, 0.05391, 0.2055, 0.05391, 0.2055, 0.05287, 0.2358, 0.0529, 0.2358, 0.05405, 0.2319, 0.05395, 0.2319, 0.05288, 0.3174, 0.6237, 0.3174, 0.9043, 0.1428, 0.9043, 0.1428, 0.6237, 0.3182, 0.7317, 0.1858, 0.5627, 0.1897, 0.5596, 0.3199, 0.7273, 0.4539, 0.6998, 0.6159, 0.553, 0.623, 0.5608, 0.4592, 0.7124, 0.3199, 0.7273, 0.1897, 0.5596, 0.1975, 0.553, 0.3254, 0.7199, 0.2317, 0.05288, 0.2317, 0.05395, 0.2312, 0.05393, 0.2312, 0.05289, 0.2319, 0.05288, 0.2319, 0.05395, 0.2317, 0.05395, 0.2317, 0.05288, 0.2239, 0.05289, 0.2239, 0.05393, 0.2233, 0.05393, 0.2233, 0.05289, 0.2554, 0.0529, 0.2554, 0.05406, 0.2508, 0.05397, 0.2508, 0.0529, 0.1377, 0.142, 0.4179, 0.142, 0.4179, 0.3286, 0.1377, 0.3286, 0.3179, 0.5526, 0.1858, 0.3835, 0.1897, 0.3805, 0.3196, 0.5481, 0.4633, 0.52, 0.6246, 0.3737, 0.6317, 0.3814, 0.4686, 0.5327, 0.3196, 0.5481, 0.1897, 0.3805, 0.1978, 0.3737, 0.3255, 0.5407, 0.2506, 0.0529, 0.2506, 0.05397, 0.2501, 0.05394, 0.2501, 0.05291, 0.2508, 0.0529, 0.2508, 0.05397, 0.2506, 0.05397, 0.2506, 0.0529, 0.2423, 0.05291, 0.2423, 0.05394, 0.2417, 0.05394, 0.2417, 0.05291, -0.4232, -0.2298, -0.4232, -0.04875, -0.5538, -0.03625, -0.5538, -0.2044, 0.04391, 0.1992, 0.04391, 0.1829, 0.0996, 0.1838, 0.1088, 0.1839, 0.1088, 0.1991, 0.7134, 0.04971, 0.9945, 0.04971, 0.9945, 0.2196, 0.7134, 0.2196, 0.308, 0.9123, 0.1858, 0.7408, 0.1898, 0.738, 0.3098, 0.908, 0.4412, 0.886, 0.6053, 0.7458, 0.6125, 0.7565, 0.446, 0.8986, 0.3098, 0.908, 0.1898, 0.738, 0.1992, 0.7322, 0.3165, 0.9009, 0.2693, 0.05291, 0.2693, 0.05399, 0.2687, 0.05402, 0.2687, 0.05299, 0.1088, 0.1991, 0.1088, 0.1839, 0.1114, 0.1839, 0.1114, 0.1839, 0.1114, 0.1991, 0.2616, 0.05291, 0.2616, 0.05395, 0.2609, 0.05402, 0.2609, 0.05299, 0.03656, 0.0529, 0.03656, 0.05406, 0.03311, 0.05398, 0.03311, 0.0529, 0.4194, 0.007165, 0.6996, 0.007165, 0.6996, 0.1364, 0.4194, 0.1364, 0.6458, 0.3618, 0.7997, 0.1934, 0.805, 0.1984, 0.6522, 0.3638, 0.6778, 0.4643, 0.8135, 0.6309, 0.8018, 0.6405, 0.6611, 0.4706, 0.6522, 0.3638, 0.805, 0.1984, 0.8108, 0.2029, 0.6596, 0.3677, 0.03284, 0.0529, 0.03284, 0.05398, 0.0324, 0.05394, 0.0324, 0.0529, 0.03311, 0.0529, 0.03311, 0.05398, 0.03284, 0.05398, 0.03284, 0.0529, 0.02652, 0.0529, 0.02652, 0.05394, 0.02558, 0.05394, 0.02558, 0.0529, 0.01078, 0.0529, 0.01078, 0.05395, 0.009843, 0.05402, 0.009843, 0.05298, 0.01746, 0.05293, 0.01746, 0.054, 0.01719, 0.054, 0.01719, 0.05293, 0.01719, 0.05293, 0.01719, 0.054, 0.01675, 0.05402, 0.01675, 0.05298, 0.8315, 0.3647, 0.9797, 0.1982, 0.9849, 0.2032, 0.8388, 0.3684, 0.8586, 0.4651, 0.9998, 0.6271, 0.9848, 0.6383, 0.8423, 0.4717, 0.8252, 0.3629, 0.9743, 0.1934, 0.9797, 0.1982, 0.8315, 0.3647, 0.1371, 0.142, 0.1371, 0.4238, 0.005502, 0.4238, 0.005501, 0.142, 0.02103, 0.0529, 0.02103, 0.05406, 0.01746, 0.054, 0.01746, 0.05293, 0.2019, 0.9196, 0.2017, 0.6273, 0.3638, 0.608, 0.364, 0.8798, 0.1653, 0.09025, 0.04391, 0.09025, 0.04391, 0.07451, 0.1653, 0.07451, 0.0002589, 0.04671, 0.9999, 0.0468, 0.9999, 0.0816, 0.0002085, 0.08152, 0.2752, 0.1953, 0.2694, 0.03511, 0.7453, 0.02685, 0.7519, 0.187, 0.3538, 0.126, 0.3681, 0.126, 0.3684, 0.1551, 0.3541, 0.1551, 0.2967, 0.0359, 0.3387, 0.03559, 0.3387, 0.1318, 0.2967, 0.1315, 0.1049, 0.2149, 0.07447, 0.2149, 0.07447, 0.1994, 0.1049, 0.1994, 0.5727, 0.04504, 0.5805, 0.1398, 0.4997, 0.1478, 0.4916, 0.04965, 0.3538, 0.1551, 0.3394, 0.1547, 0.3399, 0.1261, 0.3535, 0.1262, 0.002039, 0.2147, 0.9986, 0.2133, 0.9986, 0.7799, 0.002039, 0.7799, 0.0687, 0.003077, 0.9313, 0.003078, 0.9313, 0.1214, 0.0687, 0.1214, 0.1704, 0.1053, 0.04391, 0.1053, 0.04391, 0.0904, 0.1704, 0.0904, 3.615e-05, 3.483e-05, 0.0687, 0.003077, 0.0687, 0.1214, 3.483e-05, 0.1166, 0.9313, 0.003078, 1.0, 3.615e-05, 1.0, 0.1166, 0.9313, 0.1214, 0.1632, 0.07437, 0.04391, 0.07437, 0.04391, 0.05829, 0.1632, 0.05829, 0.07848, 0.001168, 1.0, 0.001165, 1.0, 0.1469, 0.07848, 0.1469, 3.944e-05, 3.832e-05, 0.07848, 0.001168, 0.07848, 0.1469, 3.832e-05, 0.1434, 0.3676, 0.1206, 0.3648, 0.1206, 0.3625, 0.1113, 0.3699, 0.1109, 0.007187, 0.007458, 0.08712, 0.007458, 0.08712, 0.02042, 0.007187, 0.02042, 0.1528, 0.1521, 0.04391, 0.1521, 0.04391, 0.137, 0.1528, 0.137, 0.3208, 0.08429, 0.321, 0.08134, 0.33, 0.08055, 0.3305, 0.08633, 0.395, 0.12, 0.3996, 0.1199, 0.3996, 0.1285, 0.395, 0.1287, 0.5704, 0.05634, 0.5822, 0.05615, 0.5822, 0.07769, 0.5704, 0.07824, 0.1598, 0.1209, 0.04391, 0.1209, 0.04391, 0.1055, 0.1598, 0.1055, 0.4296, 0.05634, 0.5704, 0.05634, 0.5704, 0.07824, 0.4296, 0.07824, 0.4178, 0.05615, 0.4296, 0.05634, 0.4296, 0.07824, 0.4178, 0.07769, 0.1518, 0.1369, 0.04391, 0.1369, 0.04391, 0.121, 0.1518, 0.121, 0.5179, 0.1433, 0.5632, 0.1499, 0.5614, 0.1576, 0.5174, 0.151, 0.5135, 0.1425, 0.5179, 0.1433, 0.5174, 0.151, 0.513, 0.1505, 0.5632, 0.1499, 0.5678, 0.1504, 0.5659, 0.1584, 0.5614, 0.1576, 0.5024, 0.08258, 0.5019, 0.07745, 0.5113, 0.07745, 0.5117, 0.08259, 0.5019, 0.132, 0.5023, 0.1268, 0.5116, 0.1268, 0.5112, 0.132, 0.5023, 0.1268, 0.5024, 0.08258, 0.5117, 0.08259, 0.5116, 0.1268, 0.1273, 0.1827, 0.04391, 0.1827, 0.04391, 0.1677, 0.1175, 0.1677, 0.1273, 0.1677, 0.32, 0.1052, 0.3159, 0.05398, 0.3304, 0.05213, 0.3334, 0.1023, 0.1262, 0.1522, 0.1707, 0.1522, 0.1707, 0.1675, 0.1262, 0.1675, 0.3159, 0.05398, 0.3158, 0.04318, 0.3309, 0.04318, 0.3304, 0.05213, 0.321, 0.1124, 0.32, 0.1052, 0.3334, 0.1023, 0.3345, 0.1089, 0.126, 0.1676, 0.04391, 0.1676, 0.04391, 0.1522, 0.126, 0.1522, 0.3159, 0.05398, 0.3117, 0.143, 0.297, 0.14, 0.3014, 0.05409, 0.3158, 0.04318, 0.3159, 0.05398, 0.3014, 0.05409, 0.3008, 0.0436, 0.3117, 0.143, 0.3105, 0.1541, 0.295, 0.1508, 0.297, 0.14, 0.3105, 0.1541, 0.3117, 0.143, 0.326, 0.1476, 0.3254, 0.1568, 0.3211, 0.0898, 0.323, 0.0822, 0.3366, 0.08842, 0.3346, 0.09537, 0.1965, 0.1358, 0.1519, 0.1358, 0.1519, 0.121, 0.1965, 0.121, 0.3117, 0.143, 0.3211, 0.0898, 0.3346, 0.09537, 0.326, 0.1476, 0.1093, 0.2173, 0.9946, 0.2173, 0.9946, 0.7749, -0.00886, 0.7749, -0.008861, 0.2219, 0.002459, 0.2168, 1.006, 0.2199, 1.006, 0.7807, 0.002459, 0.7807, 0.987, 0.2189, -0.003802, 0.2197, -0.003802, 0.766, 0.987, 0.766, 0.002734, 0.2198, 0.9959, 0.2185, 0.9959, 0.7742, 0.002733, 0.7742, -0.007368, 0.2313, 0.999, 0.2218, 0.999, 0.7742, -0.007368, 0.7742, 0.001683, 0.2194, 1.001, 0.2189, 1.001, 0.7758, 0.001683, 0.7758, 0.0005991, 0.2227, 0.9921, 0.2224, 0.9921, 0.7776, 0.0005991, 0.7776, -0.002417, 0.2153, 1.005, 0.2215, 1.005, 0.7781, -0.002417, 0.7781, 0.001184, 0.2152, 1.001, 0.2146, 1.001, 0.7787, 0.001184, 0.7787, 0.001319, 0.2163, 0.9997, 0.2157, 0.9997, 0.7786, 0.001319, 0.7798, 0.2139, 0.1511, 0.1835, 0.1511, 0.1835, 0.136, 0.2139, 0.1363, 0.005274, 0.2154, 0.9957, 0.2155, 0.9957, 0.7776, 0.005273, 0.7776, 7.88e-05, 0.2189, 0.9994, 0.2214, 0.9981, 0.776, -0.001214, 0.7754, 0.2946, 0.1247, 0.2903, 0.1248, 0.2903, 0.1162, 0.2903, 0.09278, 0.2946, 0.09257])
me_cube.materials.append(mat_material)
me_cube.use_remesh_preserve_volume = False
me_cube.use_remesh_preserve_attributes = False
me_cube.use_mirror_vertex_groups = False
me_cube.update()

# ---- objects
ob_cube = bpy.data.objects.new('Cube', me_cube)

# ---- transforms, parenting, visibility, modifiers, constraints
ob_cube.location = (0.0, 0.0, 0.0)
ob_cube.scale = (1.106, 1.62, 1.332)
ob_cube.lock_rotations_4d = False
ob_cube.empty_display_type = 'ARROWS'
ob_cube.lineart.crease_threshold = 0.0

# ---- collection membership
col_collection_1.objects.link(ob_cube)

# ---- scene / render settings (as saved in the file)
scene.frame_start = 1; scene.frame_end = 250; scene.frame_set(1)
scene.render.engine = 'BLENDER_EEVEE_NEXT'
scene.render.resolution_percentage = 50
scene.render.dither_intensity = 0.0
scene.cycles.use_denoising = False
scene.cycles.samples = 10
scene.cycles.sampling_pattern = 'TABULATED_SOBOL'
scene.cycles.light_sampling_threshold = 0.0
scene.cycles.use_adaptive_sampling = False
scene.cycles.use_light_tree = False
scene.cycles.blur_glossy = 0.0
scene.cycles.pixel_filter_type = 'GAUSSIAN'
scene.cycles.sample_clamp_indirect = 0.0
scene.view_settings.view_transform = 'Standard'
bpy.context.view_layer.update()

# ---- added for rendering (the .blend has no active camera and no usable light): camera, sun
cam_auto = bpy.data.cameras.new('AutoCamera')
cam_auto.lens = 50.0
cam_auto.sensor_width = 36.0
cam_auto.clip_end = 1000.0
ob_auto_camera = bpy.data.objects.new('AutoCamera', cam_auto)
scene.collection.objects.link(ob_auto_camera)
ob_auto_camera.location = (12.0553, -14.6236, 11.8428)
ob_auto_camera.rotation_euler = (1.09748, -7.21219e-08, 0.694738)
scene.camera = ob_auto_camera
light_auto_sun = bpy.data.lights.new('AutoSun', 'SUN')
light_auto_sun.energy = 3.0
light_auto_sun.angle = 0.0523599
ob_auto_sun = bpy.data.objects.new('AutoSun', light_auto_sun)
scene.collection.objects.link(ob_auto_sun)
ob_auto_sun.rotation_euler = (0.872665, 0.174533, 0.523599)
bpy.context.view_layer.update()
